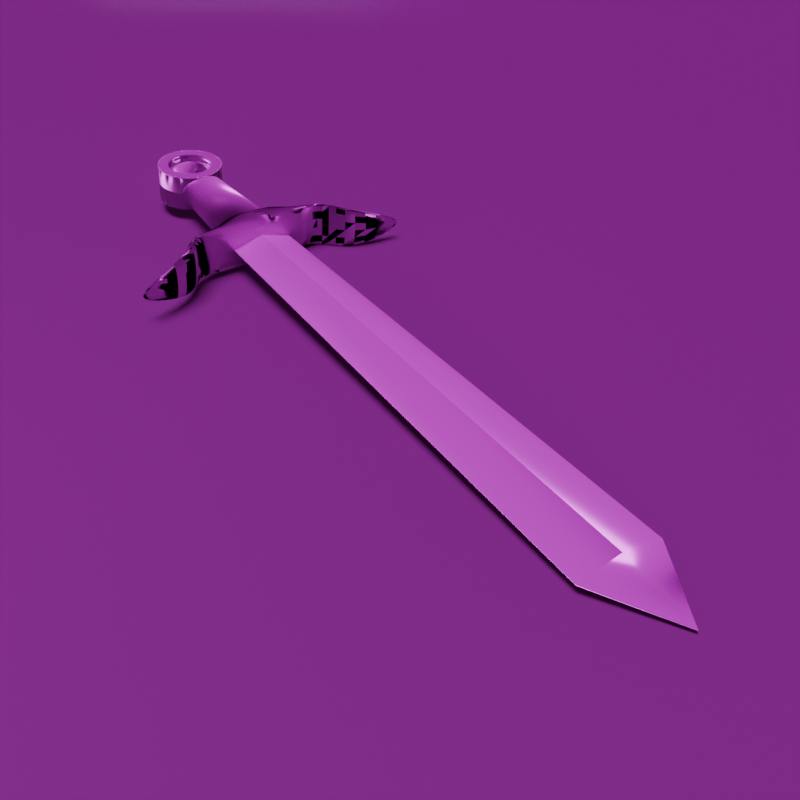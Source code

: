 # Source: Pedang.blend  (saved by Blender 4.2.66; exported with 4.5.12 LTS)
import bpy
from mathutils import Matrix  # noqa: F401  (used for matrix-valued properties, if any)

bpy.ops.wm.read_factory_settings(use_empty=True)
scene = bpy.context.scene
scene.name = 'Scene'

# ---- collections
col_collection = bpy.data.collections.new('Collection'); scene.collection.children.link(col_collection)

# ---- images (referenced by path relative to the original .blend; pixels are not part of the script)
import os
ASSET_DIR = os.environ.get("B2B_ASSET_DIR", "")  # directory of the original .blend (textures are referenced by path, not embedded)
HERE = os.path.dirname(os.path.abspath(__file__))  # packed textures are extracted next to this script under _unpacked/

def load_image(name, relpath, width, height, colorspace="sRGB"):
    """Load a texture the original file referenced (path relative to the .blend, or extracted next to this script)."""
    p = next((c for c in (os.path.join(HERE, relpath), os.path.join(ASSET_DIR, relpath)) if relpath and os.path.exists(c)), "")
    if p:
        img = bpy.data.images.load(p, check_existing=True)
        img.name = name
    else:  # same state as the original file: an image datablock whose file is absent (Cycles renders it pink)
        img = bpy.data.images.new(name, width, height)
        img.source = "FILE"
        img.filepath = "//" + (relpath or name)
    img.colorspace_settings.name = colorspace
    return img
img_gold_scuffed_basecolor_boosted_png = load_image('gold-scuffed_basecolor-boosted.png', 'Texture PBR/gold-scuffed-bl/gold-scuffed_basecolor-boosted.png', 1024, 1024, 'sRGB')
img_gold_scuffed_metallic_png = load_image('gold-scuffed_metallic.png', 'Texture PBR/gold-scuffed-bl/gold-scuffed_metallic.png', 1024, 1024, 'Non-Color')
img_gold_scuffed_roughness_png = load_image('gold-scuffed_roughness.png', 'Texture PBR/gold-scuffed-bl/gold-scuffed_roughness.png', 1024, 1024, 'Non-Color')
img_gold_scuffed_normal_png = load_image('gold-scuffed_normal.png', 'Texture PBR/gold-scuffed-bl/gold-scuffed_normal.png', 1024, 1024, 'Non-Color')
img_used_stainless_steel2_albedo_png = load_image('used-stainless-steel2_albedo.png', 'Texture PBR/used-stainless-steel2-bl/used-stainless-steel2-bl/used-stainless-steel2_albedo.png', 1024, 1024, 'sRGB')
img_used_stainless_steel2_metallic_png = load_image('used-stainless-steel2_metallic.png', 'Texture PBR/used-stainless-steel2-bl/used-stainless-steel2-bl/used-stainless-steel2_metallic.png', 1024, 1024, 'Non-Color')
img_used_stainless_steel2_roughness_png = load_image('used-stainless-steel2_roughness.png', 'Texture PBR/used-stainless-steel2-bl/used-stainless-steel2-bl/used-stainless-steel2_roughness.png', 1024, 1024, 'Non-Color')
img_used_stainless_steel2_normal_ogl_png = load_image('used-stainless-steel2_normal-ogl.png', 'Texture PBR/used-stainless-steel2-bl/used-stainless-steel2-bl/used-stainless-steel2_normal-ogl.png', 1024, 1024, 'Non-Color')
img_streaked_metal1_albedo_png_001 = load_image('streaked-metal1-albedo.png.001', 'Texture PBR/streaked-metal1-bl/streaked-metal1-bl/streaked-metal1-albedo.png', 1024, 1024, 'sRGB')
img_streaked_metal1_metalness_png = load_image('streaked-metal1-metalness.png', 'Texture PBR/streaked-metal1-bl/streaked-metal1-bl/streaked-metal1-metalness.png', 1024, 1024, 'Non-Color')
img_streaked_metal1_rough_png_001 = load_image('streaked-metal1-rough.png.001', 'Texture PBR/streaked-metal1-bl/streaked-metal1-bl/streaked-metal1-rough.png', 1024, 1024, 'Non-Color')
img_streaked_metal1_normal_ogl_png_001 = load_image('streaked-metal1-normal-ogl.png.001', 'Texture PBR/streaked-metal1-bl/streaked-metal1-bl/streaked-metal1-normal-ogl.png', 1024, 1024, 'Non-Color')
img_tiles_0082_color_1k_jpg_001 = load_image('tiles_0082_color_1k.jpg.001', 'Texture PBR/tiles/tiles_0082_color_1k.jpg', 1024, 1024, 'sRGB')
img_tiles_0082_normal_opengl_1k_png_001 = load_image('tiles_0082_normal_opengl_1k.png.001', 'Texture PBR/tiles/tiles_0082_normal_opengl_1k.png', 1024, 1024, 'Non-Color')
img_tiles_0082_ao_1k_jpg = load_image('tiles_0082_ao_1k.jpg', 'Texture PBR/tiles/tiles_0082_ao_1k.jpg', 1024, 1024, 'Non-Color')

# ---- materials (node trees are filled in below, after node groups)
mat_material_001 = bpy.data.materials.new('Material.001')
mat_material_002 = bpy.data.materials.new('Material.002')
mat_material = bpy.data.materials.new('Material')
mat_material_004 = bpy.data.materials.new('Material.004')
mat_material_004.displacement_method = 'BOTH'

# ---- material node trees
mat_material_001.use_nodes = True; mat_material_001.node_tree.nodes.clear()
_N = mat_material_001.node_tree.nodes; _L = mat_material_001.node_tree.links
n0 = _N.new('ShaderNodeBsdfPrincipled'); n0.name = 'Principled BSDF'; n0.location = (10, 300)
n1 = _N.new('ShaderNodeOutputMaterial'); n1.name = 'Material Output'; n1.location = (300, 300)
n2 = _N.new('ShaderNodeTexImage'); n2.name = 'Image Texture'; n2.location = (84, -40)
n2.label = 'Base Color'
n2.image = img_gold_scuffed_basecolor_boosted_png
n3 = _N.new('ShaderNodeTexImage'); n3.name = 'Image Texture.001'; n3.location = (84, -320)
n3.label = 'Metallic'
n3.image = img_gold_scuffed_metallic_png
n4 = _N.new('ShaderNodeTexImage'); n4.name = 'Image Texture.002'; n4.location = (84, -600)
n4.label = 'Roughness'
n4.image = img_gold_scuffed_roughness_png
n5 = _N.new('ShaderNodeTexImage'); n5.name = 'Image Texture.003'; n5.location = (84, -880)
n5.label = 'Normal'
n5.image = img_gold_scuffed_normal_png
n6 = _N.new('ShaderNodeNormalMap'); n6.name = 'Normal Map'; n6.location = (-240, -340)
n7 = _N.new('ShaderNodeMapping'); n7.name = 'Mapping'; n7.location = (229, -40)
n8 = _N.new('NodeReroute'); n8.name = 'Reroute'; n8.location = (34, -596)
n8.width = 16
n8.socket_idname = 'NodeSocketVector'
n9 = _N.new('ShaderNodeTexCoord'); n9.name = 'Texture Coordinate'; n9.location = (29, -40)
n10 = _N.new('NodeFrame'); n10.name = 'Frame'; n10.location = (-1269, 340)
n10.label = 'Mapping'
n10.width = 398
n11 = _N.new('NodeFrame'); n11.name = 'Frame.001'; n11.location = (-624, 540)
n11.label = 'Textures'
n11.width = 353
n2.parent = n11
n3.parent = n11
n4.parent = n11
n5.parent = n11
n7.parent = n10
n8.parent = n11
n9.parent = n10
_L.new(n0.outputs[0], n1.inputs[0])
_L.new(n2.outputs[0], n0.inputs[0])
_L.new(n3.outputs[0], n0.inputs[1])
_L.new(n4.outputs[0], n0.inputs[2])
_L.new(n5.outputs[0], n6.inputs[1])
_L.new(n6.outputs[0], n0.inputs[5])
_L.new(n8.outputs[0], n2.inputs[0])
_L.new(n8.outputs[0], n3.inputs[0])
_L.new(n8.outputs[0], n4.inputs[0])
_L.new(n8.outputs[0], n5.inputs[0])
_L.new(n7.outputs[0], n8.inputs[0])
_L.new(n9.outputs[2], n7.inputs[0])
n1.is_active_output = True
mat_material_002.use_nodes = True; mat_material_002.node_tree.nodes.clear()
_N = mat_material_002.node_tree.nodes; _L = mat_material_002.node_tree.links
n0 = _N.new('ShaderNodeBsdfPrincipled'); n0.name = 'Principled BSDF'; n0.location = (10, 300)
n1 = _N.new('ShaderNodeOutputMaterial'); n1.name = 'Material Output'; n1.location = (300, 300)
n2 = _N.new('ShaderNodeTexImage'); n2.name = 'Image Texture'; n2.location = (84, -40)
n2.label = 'Base Color'
n2.image = img_used_stainless_steel2_albedo_png
n3 = _N.new('ShaderNodeTexImage'); n3.name = 'Image Texture.001'; n3.location = (84, -320)
n3.label = 'Metallic'
n3.image = img_used_stainless_steel2_metallic_png
n4 = _N.new('ShaderNodeTexImage'); n4.name = 'Image Texture.002'; n4.location = (84, -600)
n4.label = 'Roughness'
n4.image = img_used_stainless_steel2_roughness_png
n5 = _N.new('ShaderNodeTexImage'); n5.name = 'Image Texture.003'; n5.location = (84, -880)
n5.label = 'Normal'
n5.image = img_used_stainless_steel2_normal_ogl_png
n6 = _N.new('ShaderNodeNormalMap'); n6.name = 'Normal Map'; n6.location = (-240, -340)
n7 = _N.new('ShaderNodeMapping'); n7.name = 'Mapping'; n7.location = (229, -40)
n8 = _N.new('NodeReroute'); n8.name = 'Reroute'; n8.location = (34, -596)
n8.width = 16
n8.socket_idname = 'NodeSocketVector'
n9 = _N.new('ShaderNodeTexCoord'); n9.name = 'Texture Coordinate'; n9.location = (29, -40)
n10 = _N.new('NodeFrame'); n10.name = 'Frame'; n10.location = (-1269, 340)
n10.label = 'Mapping'
n10.width = 398
n11 = _N.new('NodeFrame'); n11.name = 'Frame.001'; n11.location = (-624, 540)
n11.label = 'Textures'
n11.width = 353
n2.parent = n11
n3.parent = n11
n4.parent = n11
n5.parent = n11
n7.parent = n10
n8.parent = n11
n9.parent = n10
_L.new(n0.outputs[0], n1.inputs[0])
_L.new(n2.outputs[0], n0.inputs[0])
_L.new(n3.outputs[0], n0.inputs[1])
_L.new(n4.outputs[0], n0.inputs[2])
_L.new(n5.outputs[0], n6.inputs[1])
_L.new(n6.outputs[0], n0.inputs[5])
_L.new(n8.outputs[0], n2.inputs[0])
_L.new(n8.outputs[0], n3.inputs[0])
_L.new(n8.outputs[0], n4.inputs[0])
_L.new(n8.outputs[0], n5.inputs[0])
_L.new(n7.outputs[0], n8.inputs[0])
_L.new(n9.outputs[2], n7.inputs[0])
n1.is_active_output = True
mat_material.use_nodes = True; mat_material.node_tree.nodes.clear()
_N = mat_material.node_tree.nodes; _L = mat_material.node_tree.links
n0 = _N.new('ShaderNodeBsdfPrincipled'); n0.name = 'Principled BSDF'; n0.location = (815, 300)
n1 = _N.new('ShaderNodeOutputMaterial'); n1.name = 'Material Output'; n1.location = (1105, 300)
n2 = _N.new('ShaderNodeTexImage'); n2.name = 'Image Texture'; n2.location = (84, -40)
n2.label = 'Base Color'
n2.image = img_streaked_metal1_albedo_png_001
n3 = _N.new('ShaderNodeTexImage'); n3.name = 'Image Texture.001'; n3.location = (84, -320)
n3.label = 'Metallic'
n3.image = img_streaked_metal1_metalness_png
n4 = _N.new('ShaderNodeTexImage'); n4.name = 'Image Texture.002'; n4.location = (84, -600)
n4.label = 'Roughness'
n4.image = img_streaked_metal1_rough_png_001
n5 = _N.new('ShaderNodeTexImage'); n5.name = 'Image Texture.003'; n5.location = (84, -880)
n5.label = 'Normal'
n5.image = img_streaked_metal1_normal_ogl_png_001
n6 = _N.new('ShaderNodeNormalMap'); n6.name = 'Normal Map'; n6.location = (565, -340)
n7 = _N.new('ShaderNodeMapping'); n7.name = 'Mapping'; n7.location = (229, -40)
n8 = _N.new('NodeReroute'); n8.name = 'Reroute'; n8.location = (34, -596)
n8.width = 16
n8.socket_idname = 'NodeSocketVector'
n9 = _N.new('ShaderNodeTexCoord'); n9.name = 'Texture Coordinate'; n9.location = (29, -40)
n10 = _N.new('NodeFrame'); n10.name = 'Frame'; n10.location = (-464, 340)
n10.label = 'Mapping'
n10.width = 398
n11 = _N.new('NodeFrame'); n11.name = 'Frame.001'; n11.location = (180, 540)
n11.label = 'Textures'
n11.width = 353
n2.parent = n11
n3.parent = n11
n4.parent = n11
n5.parent = n11
n7.parent = n10
n8.parent = n11
n9.parent = n10
_L.new(n0.outputs[0], n1.inputs[0])
_L.new(n2.outputs[0], n0.inputs[0])
_L.new(n3.outputs[0], n0.inputs[1])
_L.new(n4.outputs[0], n0.inputs[2])
_L.new(n5.outputs[0], n6.inputs[1])
_L.new(n6.outputs[0], n0.inputs[5])
_L.new(n8.outputs[0], n2.inputs[0])
_L.new(n8.outputs[0], n3.inputs[0])
_L.new(n8.outputs[0], n4.inputs[0])
_L.new(n8.outputs[0], n5.inputs[0])
_L.new(n7.outputs[0], n8.inputs[0])
_L.new(n9.outputs[2], n7.inputs[0])
n1.is_active_output = True
mat_material_004.use_nodes = True; mat_material_004.node_tree.nodes.clear()
_N = mat_material_004.node_tree.nodes; _L = mat_material_004.node_tree.links
n0 = _N.new('ShaderNodeOutputMaterial'); n0.name = 'Material Output'; n0.location = (798, 307)
n1 = _N.new('ShaderNodeBsdfPrincipled'); n1.name = 'Principled BSDF.001'; n1.location = (455, 252)
n1.inputs[2].default_value = 1.0
n2 = _N.new('ShaderNodeTexImage'); n2.name = 'Image Texture'; n2.location = (84, -320)
n2.label = 'Base Color'
n2.image = img_tiles_0082_color_1k_jpg_001
n3 = _N.new('ShaderNodeTexImage'); n3.name = 'Image Texture.001'; n3.location = (84, -600)
n3.label = 'Normal'
n3.image = img_tiles_0082_normal_opengl_1k_png_001
n4 = _N.new('ShaderNodeNormalMap'); n4.name = 'Normal Map'; n4.location = (205, -108)
n4.inputs[0].default_value = 4.0
n5 = _N.new('ShaderNodeTexImage'); n5.name = 'Image Texture.002'; n5.location = (84, -40)
n5.label = 'Ambient Occlusion'
n5.image = img_tiles_0082_ao_1k_jpg
n6 = _N.new('ShaderNodeMapping'); n6.name = 'Mapping'; n6.location = (229, -40)
n7 = _N.new('NodeReroute'); n7.name = 'Reroute'; n7.location = (34, -483)
n7.width = 16
n7.socket_idname = 'NodeSocketVector'
n8 = _N.new('ShaderNodeTexCoord'); n8.name = 'Texture Coordinate'; n8.location = (29, -40)
n9 = _N.new('NodeFrame'); n9.name = 'Frame'; n9.location = (-824, 292)
n9.label = 'Mapping'
n9.width = 398
n10 = _N.new('NodeFrame'); n10.name = 'Frame.001'; n10.location = (-179, 492)
n10.label = 'Textures'
n10.width = 353
n2.parent = n10
n3.parent = n10
n5.parent = n10
n6.parent = n9
n7.parent = n10
n8.parent = n9
_L.new(n1.outputs[0], n0.inputs[0])
_L.new(n2.outputs[0], n1.inputs[0])
_L.new(n3.outputs[0], n4.inputs[1])
_L.new(n4.outputs[0], n1.inputs[5])
_L.new(n7.outputs[0], n5.inputs[0])
_L.new(n7.outputs[0], n2.inputs[0])
_L.new(n7.outputs[0], n3.inputs[0])
_L.new(n6.outputs[0], n7.inputs[0])
_L.new(n8.outputs[2], n6.inputs[0])
n0.is_active_output = True

# ---- world
world_world = bpy.data.worlds.new('World'); scene.world = world_world
world_world.use_nodes = True; world_world.node_tree.nodes.clear()
_N = world_world.node_tree.nodes; _L = world_world.node_tree.links
n0 = _N.new('ShaderNodeOutputWorld'); n0.name = 'World Output'; n0.location = (300, 300)
n1 = _N.new('ShaderNodeBackground'); n1.name = 'Background'; n1.location = (10, 300)
n1.inputs[0].default_value = (0.05088, 0.05088, 0.05088, 1.0)
_L.new(n1.outputs[0], n0.inputs[0])
n0.is_active_output = True
world_world.color = (0.05088, 0.05088, 0.05088)
world_world.sun_shadow_jitter_overblur = 0.0

# ---- cameras
cam_camera = bpy.data.cameras.new('Camera')
cam_camera.clip_end = 100.0
cam_camera.ortho_scale = 7.314

# ---- lights
light_sun = bpy.data.lights.new('Sun', 'SUN')
light_sun.color = (0.9283, 0.9571, 1.0)
light_sun.angle = 0.5694
light_sun.energy = 3.0
light_area = bpy.data.lights.new('Area', 'AREA')
light_area.energy = 50.0
light_area.shape = 'ELLIPSE'
light_area.size = 4.71
light_area.size_y = 5.138
light_area_001 = bpy.data.lights.new('Area.001', 'AREA')
light_area_001.energy = 30.0
light_area_001.shape = 'ELLIPSE'
light_area_001.size = 4.71
light_area_001.size_y = 5.138

# ---- meshes
me_cylinder = bpy.data.meshes.new('Cylinder')
me_cylinder.from_pydata([(0.0, 0.6617, -1.0), (0.1291, 0.649, -1.0), (0.2532, 0.6113, -1.0), (0.3676, 0.5502, -1.0), (0.4679, 0.4679, -1.0), (0.5502, 0.3676, -1.0), (0.6113, 0.2532, -1.0), (0.649, 0.1291, -1.0), (0.6617, 0.0, -1.0), (0.649, -0.1291, -1.0), (0.6113, -0.2532, -1.0), (0.5502, -0.3676, -1.0), (0.4679, -0.4679, -1.0), (0.3676, -0.5502, -1.0), (0.2532, -0.6113, -1.0), (0.1291, -0.649, -1.0), (0.0, -0.6617, -1.0), (-0.1291, -0.649, -1.0), (-0.2532, -0.6113, -1.0), (-0.3676, -0.5502, -1.0), (-0.4679, -0.4679, -1.0), (-0.5502, -0.3676, -1.0), (-0.6113, -0.2532, -1.0), (-0.649, -0.1291, -1.0), (-0.6617, 0.0, -1.0), (-0.649, 0.1291, -1.0), (-0.6113, 0.2532, -1.0), (-0.5502, 0.3676, -1.0), (-0.4679, 0.4679, -1.0), (-0.3676, 0.5502, -1.0), (-0.2532, 0.6113, -1.0), (-0.1291, 0.649, -1.0), (0.0, 1.0, 0.0), (0.1951, 0.9808, 0.0), (0.3827, 0.9239, 0.0), (0.5556, 0.8315, 0.0), (0.7071, 0.7071, 0.0), (0.8315, 0.5556, 0.0), (0.9239, 0.3827, 0.0), (0.9808, 0.1951, 0.0), (1.0, 0.0, 0.0), (0.9808, -0.1951, 0.0), (0.9239, -0.3827, 0.0), (0.8315, -0.5556, 0.0), (0.7071, -0.7071, 0.0), (0.5556, -0.8315, 0.0), (0.3827, -0.9239, 0.0), (0.1951, -0.9808, 0.0), (0.0, -1.0, 0.0), (-0.1951, -0.9808, 0.0), (-0.3827, -0.9239, 0.0), (-0.5556, -0.8315, 0.0), (-0.7071, -0.7071, 0.0), (-0.8315, -0.5556, 0.0), (-0.9239, -0.3827, 0.0), (-0.9808, -0.1951, 0.0), (-1.0, 0.0, 0.0), (-0.9808, 0.1951, 0.0), (-0.9239, 0.3827, 0.0), (-0.8315, 0.5556, 0.0), (-0.7071, 0.7071, 0.0), (-0.5556, 0.8315, 0.0), (-0.3827, 0.9239, 0.0), (-0.1951, 0.9808, 0.0), (0.0, 1.0, -1.0), (0.1951, 0.9808, -1.0), (0.3827, 0.9239, -1.0), (0.5556, 0.8315, -1.0), (0.7071, 0.7071, -1.0), (0.8315, 0.5556, -1.0), (0.9239, 0.3827, -1.0), (0.9808, 0.1951, -1.0), (1.0, 0.0, -1.0), (0.9808, -0.1951, -1.0), (0.9239, -0.3827, -1.0), (0.8315, -0.5556, -1.0), (0.7071, -0.7071, -1.0), (0.5556, -0.8315, -1.0), (0.3827, -0.9239, -1.0), (0.1951, -0.9808, -1.0), (0.0, -1.0, -1.0), (-0.1951, -0.9808, -1.0), (-0.3827, -0.9239, -1.0), (-0.5556, -0.8315, -1.0), (-0.7071, -0.7071, -1.0), (-0.8315, -0.5556, -1.0), (-0.9239, -0.3827, -1.0), (-0.9808, -0.1951, -1.0), (-1.0, 0.0, -1.0), (-0.9808, 0.1951, -1.0), (-0.9239, 0.3827, -1.0), (-0.8315, 0.5556, -1.0), (-0.7071, 0.7071, -1.0), (-0.5556, 0.8315, -1.0), (-0.3827, 0.9239, -1.0), (-0.1951, 0.9808, -1.0), (-6.504e-09, 0.5427, -0.5742), (0.1059, 0.5323, -0.5742), (0.2077, 0.5014, -0.5742), (0.3015, 0.4512, -0.5742), (0.3837, 0.3837, -0.5742), (0.4512, 0.3015, -0.5742), (0.5014, 0.2077, -0.5742), (0.5323, 0.1059, -0.5742), (0.5427, 0.0, -0.5742), (0.5323, -0.1059, -0.5742), (0.5014, -0.2077, -0.5742), (0.4512, -0.3015, -0.5742), (0.3837, -0.3837, -0.5742), (0.3015, -0.4512, -0.5742), (0.2077, -0.5014, -0.5742), (0.1059, -0.5323, -0.5742), (-6.504e-09, -0.5427, -0.5742), (-0.1059, -0.5323, -0.5742), (-0.2077, -0.5014, -0.5742), (-0.3015, -0.4512, -0.5742), (-0.3837, -0.3837, -0.5742), (-0.4512, -0.3015, -0.5742), (-0.5014, -0.2077, -0.5742), (-0.5323, -0.1059, -0.5742), (-0.5427, 0.0, -0.5742), (-0.5323, 0.1059, -0.5742), (-0.5014, 0.2077, -0.5742), (-0.4512, 0.3015, -0.5742), (-0.3837, 0.3837, -0.5742), (-0.3015, 0.4512, -0.5742), (-0.2077, 0.5014, -0.5742), (-0.1059, 0.5323, -0.5742), (-6.504e-09, 0.6617, -0.5742), (0.1291, 0.649, -0.5742), (0.2532, 0.6113, -0.5742), (0.3676, 0.5502, -0.5742), (0.4679, 0.4679, -0.5742), (0.5502, 0.3676, -0.5742), (0.6113, 0.2532, -0.5742), (0.649, 0.1291, -0.5742), (0.6617, 0.0, -0.5742), (0.649, -0.1291, -0.5742), (0.6113, -0.2532, -0.5742), (0.5502, -0.3676, -0.5742), (0.4679, -0.4679, -0.5742), (0.3676, -0.5502, -0.5742), (0.2532, -0.6113, -0.5742), (0.1291, -0.649, -0.5742), (-6.504e-09, -0.6617, -0.5742), (-0.1291, -0.649, -0.5742), (-0.2532, -0.6113, -0.5742), (-0.3676, -0.5502, -0.5742), (-0.4679, -0.4679, -0.5742), (-0.5502, -0.3676, -0.5742), (-0.6113, -0.2532, -0.5742), (-0.649, -0.1291, -0.5742), (-0.6617, 0.0, -0.5742), (-0.649, 0.1291, -0.5742), (-0.6113, 0.2532, -0.5742), (-0.5502, 0.3676, -0.5742), (-0.4679, 0.4679, -0.5742), (-0.3676, 0.5502, -0.5742), (-0.2532, 0.6113, -0.5742), (-0.1291, 0.649, -0.5742), (1.527e-07, -0.002412, -0.9959), (-6.416e-09, 0.5502, -0.529), (1.031e-07, 0.1483, -0.973), (5.844e-08, 0.2918, -0.9067), (2.328e-08, 0.414, -0.8034), (9.313e-10, 0.5031, -0.6732), (0.1073, 0.5396, -0.529), (-0.000471, -0.002366, -0.9959), (0.09814, 0.4934, -0.6732), (0.08077, 0.4061, -0.8034), (0.05692, 0.2862, -0.9067), (0.02893, 0.1454, -0.973), (0.2105, 0.5083, -0.529), (-0.000923, -0.002229, -0.9959), (0.1925, 0.4648, -0.6732), (0.1584, 0.3825, -0.8034), (0.1117, 0.2696, -0.9067), (0.05675, 0.137, -0.973), (0.3057, 0.4574, -0.529), (-0.00134, -0.002006, -0.9959), (0.2795, 0.4183, -0.6732), (0.23, 0.3443, -0.8034), (0.1621, 0.2426, -0.9067), (0.08238, 0.1233, -0.973), (0.389, 0.389, -0.529), (-0.001706, -0.001706, -0.9959), (0.3557, 0.3557, -0.6732), (0.2928, 0.2928, -0.8034), (0.2063, 0.2063, -0.9067), (0.1049, 0.1049, -0.973), (0.4574, 0.3057, -0.529), (-0.002006, -0.00134, -0.9959), (0.4183, 0.2795, -0.6732), (0.3443, 0.23, -0.8034), (0.2426, 0.1621, -0.9067), (0.1233, 0.08238, -0.973), (0.5083, 0.2105, -0.529), (-0.002229, -0.000923, -0.9959), (0.4648, 0.1925, -0.6732), (0.3825, 0.1584, -0.8034), (0.2696, 0.1117, -0.9067), (0.137, 0.05675, -0.973), (0.5396, 0.1073, -0.529), (-0.002366, -0.0004709, -0.9959), (0.4934, 0.09814, -0.6732), (0.4061, 0.08077, -0.8034), (0.2862, 0.05692, -0.9067), (0.1454, 0.02893, -0.973), (0.5502, 1.718e-10, -0.529), (-0.002412, 3.725e-09, -0.9959), (0.5031, -2.328e-10, -0.6732), (0.414, 0.0, -0.8034), (0.2918, 6.985e-10, -0.9067), (0.1483, 2.095e-09, -0.973), (0.5396, -0.1073, -0.529), (-0.002366, 0.0004709, -0.9959), (0.4934, -0.09814, -0.6732), (0.4061, -0.08077, -0.8034), (0.2862, -0.05692, -0.9067), (0.1454, -0.02893, -0.973), (0.5083, -0.2105, -0.529), (-0.002229, 0.000923, -0.9959), (0.4648, -0.1925, -0.6732), (0.3825, -0.1584, -0.8034), (0.2696, -0.1117, -0.9067), (0.137, -0.05675, -0.973), (0.4574, -0.3057, -0.529), (-0.002006, 0.00134, -0.9959), (0.4183, -0.2795, -0.6732), (0.3443, -0.23, -0.8034), (0.2426, -0.1621, -0.9067), (0.1233, -0.08238, -0.973), (0.389, -0.389, -0.529), (-0.001706, 0.001706, -0.9959), (0.3557, -0.3557, -0.6732), (0.2928, -0.2928, -0.8034), (0.2063, -0.2063, -0.9067), (0.1049, -0.1049, -0.973), (0.3057, -0.4574, -0.529), (-0.00134, 0.002006, -0.9959), (0.2795, -0.4183, -0.6732), (0.23, -0.3443, -0.8034), (0.1621, -0.2426, -0.9067), (0.08238, -0.1233, -0.973), (0.2105, -0.5083, -0.529), (-0.000923, 0.002229, -0.9959), (0.1925, -0.4648, -0.6732), (0.1584, -0.3825, -0.8034), (0.1117, -0.2696, -0.9067), (0.05675, -0.137, -0.973), (0.1073, -0.5396, -0.529), (-0.000471, 0.002366, -0.9959), (0.09814, -0.4934, -0.6732), (0.08077, -0.4061, -0.8034), (0.05692, -0.2862, -0.9067), (0.02893, -0.1454, -0.973), (-6.416e-09, -0.5502, -0.529), (1.527e-07, 0.002412, -0.9959), (9.313e-10, -0.5031, -0.6732), (2.328e-08, -0.414, -0.8034), (5.844e-08, -0.2918, -0.9067), (1.031e-07, -0.1483, -0.973), (-0.1073, -0.5396, -0.529), (0.0004709, 0.002366, -0.9959), (-0.09814, -0.4934, -0.6732), (-0.08077, -0.4061, -0.8034), (-0.05692, -0.2862, -0.9067), (-0.02893, -0.1454, -0.973), (-0.2105, -0.5083, -0.529), (0.000923, 0.002229, -0.9959), (-0.1925, -0.4648, -0.6732), (-0.1584, -0.3825, -0.8034), (-0.1117, -0.2696, -0.9067), (-0.05675, -0.137, -0.973), (-0.3057, -0.4574, -0.529), (0.00134, 0.002006, -0.9959), (-0.2795, -0.4183, -0.6732), (-0.23, -0.3443, -0.8034), (-0.1621, -0.2426, -0.9067), (-0.08238, -0.1233, -0.973), (-0.389, -0.389, -0.529), (0.001706, 0.001706, -0.9959), (-0.3557, -0.3557, -0.6732), (-0.2928, -0.2928, -0.8034), (-0.2063, -0.2063, -0.9067), (-0.1049, -0.1049, -0.973), (-0.4574, -0.3057, -0.529), (0.002006, 0.00134, -0.9959), (-0.4183, -0.2795, -0.6732), (-0.3443, -0.23, -0.8034), (-0.2426, -0.1621, -0.9067), (-0.1233, -0.08238, -0.973), (-0.5083, -0.2105, -0.529), (0.002229, 0.000923, -0.9959), (-0.4648, -0.1925, -0.6732), (-0.3825, -0.1584, -0.8034), (-0.2696, -0.1117, -0.9067), (-0.137, -0.05675, -0.973), (-0.5396, -0.1073, -0.529), (0.002366, 0.0004709, -0.9959), (-0.4934, -0.09814, -0.6732), (-0.4061, -0.08077, -0.8034), (-0.2862, -0.05692, -0.9067), (-0.1454, -0.02893, -0.973), (-0.5502, 1.718e-10, -0.529), (0.002412, -3.725e-09, -0.9959), (-0.5031, -4.657e-10, -0.6732), (-0.414, -1.397e-09, -0.8034), (-0.2918, -1.863e-09, -0.9067), (-0.1483, -3.26e-09, -0.973), (-0.5396, 0.1073, -0.529), (0.002366, -0.0004709, -0.9959), (-0.4934, 0.09814, -0.6732), (-0.4061, 0.08077, -0.8034), (-0.2862, 0.05692, -0.9067), (-0.1454, 0.02893, -0.973), (-0.5083, 0.2105, -0.529), (0.002229, -0.000923, -0.9959), (-0.4648, 0.1925, -0.6732), (-0.3825, 0.1584, -0.8034), (-0.2696, 0.1117, -0.9067), (-0.137, 0.05675, -0.973), (-0.4574, 0.3057, -0.529), (0.002006, -0.00134, -0.9959), (-0.4183, 0.2795, -0.6732), (-0.3443, 0.23, -0.8034), (-0.2426, 0.1621, -0.9067), (-0.1233, 0.08238, -0.973), (-0.389, 0.389, -0.529), (0.001706, -0.001706, -0.9959), (-0.3557, 0.3557, -0.6732), (-0.2928, 0.2928, -0.8034), (-0.2063, 0.2063, -0.9067), (-0.1049, 0.1049, -0.973), (-0.3057, 0.4574, -0.529), (0.00134, -0.002006, -0.9959), (-0.2795, 0.4183, -0.6732), (-0.23, 0.3443, -0.8034), (-0.1621, 0.2426, -0.9067), (-0.08238, 0.1233, -0.973), (-0.2105, 0.5083, -0.529), (0.000923, -0.002229, -0.9959), (-0.1925, 0.4648, -0.6732), (-0.1584, 0.3825, -0.8034), (-0.1117, 0.2696, -0.9067), (-0.05675, 0.137, -0.973), (-0.1073, 0.5396, -0.529), (0.0004709, -0.002366, -0.9959), (-0.09814, 0.4934, -0.6732), (-0.08077, 0.4061, -0.8034), (-0.05692, 0.2862, -0.9067), (-0.02893, 0.1454, -0.973), (0.5502, -0.3676, -0.5742), (0.6113, -0.2532, -0.5742), (-0.649, 0.1291, -0.5742), (-0.6617, 0.0, -0.5742), (0.4679, -0.4679, -0.5742), (-0.6113, 0.2532, -0.5742), (0.3676, -0.5502, -0.5742), (-0.5502, 0.3676, -0.5742), (0.2532, -0.6113, -0.5742), (0.1291, 0.649, -0.5742), (-6.504e-09, 0.6617, -0.5742), (-0.4679, 0.4679, -0.5742), (0.1291, -0.649, -0.5742), (0.2532, 0.6113, -0.5742), (-0.3676, 0.5502, -0.5742), (-6.504e-09, -0.6617, -0.5742), (0.3676, 0.5502, -0.5742), (-0.2532, 0.6113, -0.5742), (-0.1291, -0.649, -0.5742), (0.4679, 0.4679, -0.5742), (-0.1291, 0.649, -0.5742), (-0.2532, -0.6113, -0.5742), (0.5502, 0.3676, -0.5742), (-0.3676, -0.5502, -0.5742), (0.6113, 0.2532, -0.5742), (-0.4679, -0.4679, -0.5742), (0.649, 0.1291, -0.5742), (-0.5502, -0.3676, -0.5742), (0.6617, 0.0, -0.5742), (-0.6113, -0.2532, -0.5742), (0.649, -0.1291, -0.5742), (-0.649, -0.1291, -0.5742), (0.1059, 0.5323, -0.5742), (-6.504e-09, 0.5427, -0.5742), (0.2077, 0.5014, -0.5742), (0.3015, 0.4512, -0.5742), (0.3837, 0.3837, -0.5742), (0.4512, 0.3015, -0.5742), (0.5014, 0.2077, -0.5742), (0.5323, 0.1059, -0.5742), (0.5427, 0.0, -0.5742), (0.5323, -0.1059, -0.5742), (0.5014, -0.2077, -0.5742), (0.4512, -0.3015, -0.5742), (0.3837, -0.3837, -0.5742), (0.3015, -0.4512, -0.5742), (0.2077, -0.5014, -0.5742), (0.1059, -0.5323, -0.5742), (-6.504e-09, -0.5427, -0.5742), (-0.1059, -0.5323, -0.5742), (-0.2077, -0.5014, -0.5742), (-0.3015, -0.4512, -0.5742), (-0.3837, -0.3837, -0.5742), (-0.4512, -0.3015, -0.5742), (-0.5014, -0.2077, -0.5742), (-0.5323, -0.1059, -0.5742), (-0.5427, 0.0, -0.5742), (-0.5323, 0.1059, -0.5742), (-0.5014, 0.2077, -0.5742), (-0.4512, 0.3015, -0.5742), (-0.3837, 0.3837, -0.5742), (-0.3015, 0.4512, -0.5742), (-0.2077, 0.5014, -0.5742), (-0.1059, 0.5323, -0.5742), (0.1951, 0.9808, -1.0), (0.3827, 0.9239, -1.0), (0.5556, 0.8315, -1.0), (0.7071, 0.7071, -1.0), (0.8315, 0.5556, -1.0), (0.9239, 0.3827, -1.0), (0.9808, 0.1951, -1.0), (1.0, 0.0, -1.0), (0.9808, -0.1951, -1.0), (0.9239, -0.3827, -1.0), (0.8315, -0.5556, -1.0), (0.7071, -0.7071, -1.0), (0.5556, -0.8315, -1.0), (0.3827, -0.9239, -1.0), (0.1951, -0.9808, -1.0), (0.0, -1.0, -1.0), (-0.1951, -0.9808, -1.0), (-0.3827, -0.9239, -1.0), (-0.5556, -0.8315, -1.0), (-0.7071, -0.7071, -1.0), (-0.8315, -0.5556, -1.0), (-0.9239, -0.3827, -1.0), (-0.9808, -0.1951, -1.0), (-1.0, 0.0, -1.0), (-0.9808, 0.1951, -1.0), (-0.9239, 0.3827, -1.0), (-0.8315, 0.5556, -1.0), (-0.7071, 0.7071, -1.0), (-0.5556, 0.8315, -1.0), (-0.3827, 0.9239, -1.0), (-0.1951, 0.9808, -1.0), (0.0, 1.0, -1.0)], [], [(353, 352, 139, 138), (446, 63, 32, 447), (445, 62, 63, 446), (444, 61, 62, 445), (443, 60, 61, 444), (442, 59, 60, 443), (441, 58, 59, 442), (440, 57, 58, 441), (439, 56, 57, 440), (438, 55, 56, 439), (437, 54, 55, 438), (436, 53, 54, 437), (435, 52, 53, 436), (434, 51, 52, 435), (433, 50, 51, 434), (432, 49, 50, 433), (431, 48, 49, 432), (430, 47, 48, 431), (429, 46, 47, 430), (428, 45, 46, 429), (427, 44, 45, 428), (426, 43, 44, 427), (425, 42, 43, 426), (424, 41, 42, 425), (423, 40, 41, 424), (422, 39, 40, 423), (421, 38, 39, 422), (420, 37, 38, 421), (419, 36, 37, 420), (418, 35, 36, 419), (417, 34, 35, 418), (416, 33, 34, 417), (447, 32, 33, 416), (1, 0, 64, 65), (2, 1, 65, 66), (3, 2, 66, 67), (4, 3, 67, 68), (5, 4, 68, 69), (6, 5, 69, 70), (7, 6, 70, 71), (8, 7, 71, 72), (9, 8, 72, 73), (10, 9, 73, 74), (11, 10, 74, 75), (12, 11, 75, 76), (13, 12, 76, 77), (14, 13, 77, 78), (15, 14, 78, 79), (16, 15, 79, 80), (17, 16, 80, 81), (18, 17, 81, 82), (19, 18, 82, 83), (20, 19, 83, 84), (21, 20, 84, 85), (22, 21, 85, 86), (23, 22, 86, 87), (24, 23, 87, 88), (25, 24, 88, 89), (26, 25, 89, 90), (27, 26, 90, 91), (28, 27, 91, 92), (29, 28, 92, 93), (30, 29, 93, 94), (31, 30, 94, 95), (0, 31, 95, 64), (112, 113, 262, 256), (355, 354, 153, 152), (352, 356, 140, 139), (354, 357, 154, 153), (356, 358, 141, 140), (357, 359, 155, 154), (358, 360, 142, 141), (362, 361, 129, 128), (359, 363, 156, 155), (360, 364, 143, 142), (361, 365, 130, 129), (363, 366, 157, 156), (364, 367, 144, 143), (365, 368, 131, 130), (366, 369, 158, 157), (367, 370, 145, 144), (368, 371, 132, 131), (369, 372, 159, 158), (370, 373, 146, 145), (371, 374, 133, 132), (372, 362, 128, 159), (373, 375, 147, 146), (374, 376, 134, 133), (375, 377, 148, 147), (376, 378, 135, 134), (377, 379, 149, 148), (378, 380, 136, 135), (379, 381, 150, 149), (380, 382, 137, 136), (381, 383, 151, 150), (382, 353, 138, 137), (383, 355, 152, 151), (384, 385, 128, 129), (386, 384, 129, 130), (387, 386, 130, 131), (388, 387, 131, 132), (389, 388, 132, 133), (390, 389, 133, 134), (391, 390, 134, 135), (392, 391, 135, 136), (393, 392, 136, 137), (394, 393, 137, 138), (395, 394, 138, 139), (396, 395, 139, 140), (397, 396, 140, 141), (398, 397, 141, 142), (399, 398, 142, 143), (400, 399, 143, 144), (401, 400, 144, 145), (402, 401, 145, 146), (403, 402, 146, 147), (404, 403, 147, 148), (405, 404, 148, 149), (406, 405, 149, 150), (407, 406, 150, 151), (408, 407, 151, 152), (409, 408, 152, 153), (410, 409, 153, 154), (411, 410, 154, 155), (412, 411, 155, 156), (413, 412, 156, 157), (414, 413, 157, 158), (415, 414, 158, 159), (385, 415, 159, 128), (127, 96, 161, 346), (99, 100, 184, 178), (126, 127, 346, 340), (113, 114, 268, 262), (100, 101, 190, 184), (114, 115, 274, 268), (101, 102, 196, 190), (97, 98, 172, 166), (115, 116, 280, 274), (102, 103, 202, 196), (116, 117, 286, 280), (103, 104, 208, 202), (117, 118, 292, 286), (104, 105, 214, 208), (118, 119, 298, 292), (105, 106, 220, 214), (119, 120, 304, 298), (106, 107, 226, 220), (120, 121, 310, 304), (107, 108, 232, 226), (121, 122, 316, 310), (108, 109, 238, 232), (122, 123, 322, 316), (109, 110, 244, 238), (123, 124, 328, 322), (110, 111, 250, 244), (160, 167, 173, 179, 185, 191, 197, 203, 209, 215, 221, 227, 233, 239, 245, 251, 257, 263, 269, 275, 281, 287, 293, 299, 305, 311, 317, 323, 329, 335, 341, 347), (124, 125, 334, 328), (111, 112, 256, 250), (98, 99, 178, 172), (125, 126, 340, 334), (161, 166, 168, 165), (165, 168, 169, 164), (164, 169, 170, 163), (163, 170, 171, 162), (162, 171, 167, 160), (166, 172, 174, 168), (168, 174, 175, 169), (169, 175, 176, 170), (170, 176, 177, 171), (171, 177, 173, 167), (172, 178, 180, 174), (174, 180, 181, 175), (175, 181, 182, 176), (176, 182, 183, 177), (177, 183, 179, 173), (178, 184, 186, 180), (180, 186, 187, 181), (181, 187, 188, 182), (182, 188, 189, 183), (183, 189, 185, 179), (184, 190, 192, 186), (186, 192, 193, 187), (187, 193, 194, 188), (188, 194, 195, 189), (189, 195, 191, 185), (190, 196, 198, 192), (192, 198, 199, 193), (193, 199, 200, 194), (194, 200, 201, 195), (195, 201, 197, 191), (196, 202, 204, 198), (198, 204, 205, 199), (199, 205, 206, 200), (200, 206, 207, 201), (201, 207, 203, 197), (202, 208, 210, 204), (204, 210, 211, 205), (205, 211, 212, 206), (206, 212, 213, 207), (207, 213, 209, 203), (208, 214, 216, 210), (210, 216, 217, 211), (211, 217, 218, 212), (212, 218, 219, 213), (213, 219, 215, 209), (214, 220, 222, 216), (216, 222, 223, 217), (217, 223, 224, 218), (218, 224, 225, 219), (219, 225, 221, 215), (220, 226, 228, 222), (222, 228, 229, 223), (223, 229, 230, 224), (224, 230, 231, 225), (225, 231, 227, 221), (226, 232, 234, 228), (228, 234, 235, 229), (229, 235, 236, 230), (230, 236, 237, 231), (231, 237, 233, 227), (232, 238, 240, 234), (234, 240, 241, 235), (235, 241, 242, 236), (236, 242, 243, 237), (237, 243, 239, 233), (238, 244, 246, 240), (240, 246, 247, 241), (241, 247, 248, 242), (242, 248, 249, 243), (243, 249, 245, 239), (244, 250, 252, 246), (246, 252, 253, 247), (247, 253, 254, 248), (248, 254, 255, 249), (249, 255, 251, 245), (250, 256, 258, 252), (252, 258, 259, 253), (253, 259, 260, 254), (254, 260, 261, 255), (255, 261, 257, 251), (256, 262, 264, 258), (258, 264, 265, 259), (259, 265, 266, 260), (260, 266, 267, 261), (261, 267, 263, 257), (262, 268, 270, 264), (264, 270, 271, 265), (265, 271, 272, 266), (266, 272, 273, 267), (267, 273, 269, 263), (268, 274, 276, 270), (270, 276, 277, 271), (271, 277, 278, 272), (272, 278, 279, 273), (273, 279, 275, 269), (274, 280, 282, 276), (276, 282, 283, 277), (277, 283, 284, 278), (278, 284, 285, 279), (279, 285, 281, 275), (280, 286, 288, 282), (282, 288, 289, 283), (283, 289, 290, 284), (284, 290, 291, 285), (285, 291, 287, 281), (286, 292, 294, 288), (288, 294, 295, 289), (289, 295, 296, 290), (290, 296, 297, 291), (291, 297, 293, 287), (292, 298, 300, 294), (294, 300, 301, 295), (295, 301, 302, 296), (296, 302, 303, 297), (297, 303, 299, 293), (298, 304, 306, 300), (300, 306, 307, 301), (301, 307, 308, 302), (302, 308, 309, 303), (303, 309, 305, 299), (304, 310, 312, 306), (306, 312, 313, 307), (307, 313, 314, 308), (308, 314, 315, 309), (309, 315, 311, 305), (310, 316, 318, 312), (312, 318, 319, 313), (313, 319, 320, 314), (314, 320, 321, 315), (315, 321, 317, 311), (316, 322, 324, 318), (318, 324, 325, 319), (319, 325, 326, 320), (320, 326, 327, 321), (321, 327, 323, 317), (322, 328, 330, 324), (324, 330, 331, 325), (325, 331, 332, 326), (326, 332, 333, 327), (327, 333, 329, 323), (328, 334, 336, 330), (330, 336, 337, 331), (331, 337, 338, 332), (332, 338, 339, 333), (333, 339, 335, 329), (334, 340, 342, 336), (336, 342, 343, 337), (337, 343, 344, 338), (338, 344, 345, 339), (339, 345, 341, 335), (340, 346, 348, 342), (342, 348, 349, 343), (343, 349, 350, 344), (344, 350, 351, 345), (345, 351, 347, 341), (346, 161, 165, 348), (348, 165, 164, 349), (349, 164, 163, 350), (350, 163, 162, 351), (351, 162, 160, 347), (96, 97, 166, 161), (23, 24, 355, 383), (9, 10, 353, 382), (22, 23, 383, 381), (8, 9, 382, 380), (21, 22, 381, 379), (7, 8, 380, 378), (20, 21, 379, 377), (6, 7, 378, 376), (19, 20, 377, 375), (5, 6, 376, 374), (18, 19, 375, 373), (31, 0, 362, 372), (4, 5, 374, 371), (17, 18, 373, 370), (30, 31, 372, 369), (3, 4, 371, 368), (16, 17, 370, 367), (29, 30, 369, 366), (2, 3, 368, 365), (15, 16, 367, 364), (28, 29, 366, 363), (1, 2, 365, 361), (14, 15, 364, 360), (27, 28, 363, 359), (0, 1, 361, 362), (13, 14, 360, 358), (26, 27, 359, 357), (12, 13, 358, 356), (25, 26, 357, 354), (11, 12, 356, 352), (24, 25, 354, 355), (10, 11, 352, 353), (96, 127, 415, 385), (127, 126, 414, 415), (126, 125, 413, 414), (125, 124, 412, 413), (124, 123, 411, 412), (123, 122, 410, 411), (122, 121, 409, 410), (121, 120, 408, 409), (120, 119, 407, 408), (119, 118, 406, 407), (118, 117, 405, 406), (117, 116, 404, 405), (116, 115, 403, 404), (115, 114, 402, 403), (114, 113, 401, 402), (113, 112, 400, 401), (112, 111, 399, 400), (111, 110, 398, 399), (110, 109, 397, 398), (109, 108, 396, 397), (108, 107, 395, 396), (107, 106, 394, 395), (106, 105, 393, 394), (105, 104, 392, 393), (104, 103, 391, 392), (103, 102, 390, 391), (102, 101, 389, 390), (101, 100, 388, 389), (100, 99, 387, 388), (99, 98, 386, 387), (98, 97, 384, 386), (97, 96, 385, 384), (64, 447, 416, 65), (65, 416, 417, 66), (66, 417, 418, 67), (67, 418, 419, 68), (68, 419, 420, 69), (69, 420, 421, 70), (70, 421, 422, 71), (71, 422, 423, 72), (72, 423, 424, 73), (73, 424, 425, 74), (74, 425, 426, 75), (75, 426, 427, 76), (76, 427, 428, 77), (77, 428, 429, 78), (78, 429, 430, 79), (79, 430, 431, 80), (80, 431, 432, 81), (81, 432, 433, 82), (82, 433, 434, 83), (83, 434, 435, 84), (84, 435, 436, 85), (85, 436, 437, 86), (86, 437, 438, 87), (87, 438, 439, 88), (88, 439, 440, 89), (89, 440, 441, 90), (90, 441, 442, 91), (91, 442, 443, 92), (92, 443, 444, 93), (93, 444, 445, 94), (94, 445, 446, 95), (95, 446, 447, 64)])
me_cylinder.polygons.foreach_set('use_smooth', [True] * 417)
_uv = me_cylinder.uv_layers.new(name='UVMap')
_uv.uv.foreach_set('vector', [0.8967, 0.1892, 0.882, 0.1618, 0.882, 0.1618, 0.8967, 0.1892, 0.03125, 0.5, 0.03125, 0.75, 0.0, 0.75, 0.0, 0.5, 0.0625, 0.5, 0.0625, 0.75, 0.03125, 0.75, 0.03125, 0.5, 0.09375, 0.5, 0.09375, 0.75, 0.0625, 0.75, 0.0625, 0.5, 0.125, 0.5, 0.125, 0.75, 0.09375, 0.75, 0.09375, 0.5, 0.1562, 0.5, 0.1562, 0.75, 0.125, 0.75, 0.125, 0.5, 0.1875, 0.5, 0.1875, 0.75, 0.1562, 0.75, 0.1562, 0.5, 0.2188, 0.5, 0.2188, 0.75, 0.1875, 0.75, 0.1875, 0.5, 0.25, 0.5, 0.25, 0.75, 0.2188, 0.75, 0.2188, 0.5, 0.2812, 0.5, 0.2812, 0.75, 0.25, 0.75, 0.25, 0.5, 0.3125, 0.5, 0.3125, 0.75, 0.2812, 0.75, 0.2812, 0.5, 0.3438, 0.5, 0.3438, 0.75, 0.3125, 0.75, 0.3125, 0.5, 0.375, 0.5, 0.375, 0.75, 0.3438, 0.75, 0.3438, 0.5, 0.4062, 0.5, 0.4062, 0.75, 0.375, 0.75, 0.375, 0.5, 0.4375, 0.5, 0.4375, 0.75, 0.4062, 0.75, 0.4062, 0.5, 0.4688, 0.5, 0.4688, 0.75, 0.4375, 0.75, 0.4375, 0.5, 0.5, 0.5, 0.5, 0.75, 0.4688, 0.75, 0.4688, 0.5, 0.5312, 0.5, 0.5312, 0.75, 0.5, 0.75, 0.5, 0.5, 0.5625, 0.5, 0.5625, 0.75, 0.5312, 0.75, 0.5312, 0.5, 0.5938, 0.5, 0.5938, 0.75, 0.5625, 0.75, 0.5625, 0.5, 0.625, 0.5, 0.625, 0.75, 0.5938, 0.75, 0.5938, 0.5, 0.6562, 0.5, 0.6562, 0.75, 0.625, 0.75, 0.625, 0.5, 0.6875, 0.5, 0.6875, 0.75, 0.6562, 0.75, 0.6562, 0.5, 0.7188, 0.5, 0.7188, 0.75, 0.6875, 0.75, 0.6875, 0.5, 0.75, 0.5, 0.75, 0.75, 0.7188, 0.75, 0.7188, 0.5, 0.7812, 0.5, 0.7812, 0.75, 0.75, 0.75, 0.75, 0.5, 0.8125, 0.5, 0.8125, 0.75, 0.7812, 0.75, 0.7812, 0.5, 0.8438, 0.5, 0.8438, 0.75, 0.8125, 0.75, 0.8125, 0.5, 0.875, 0.5, 0.875, 0.75, 0.8438, 0.75, 0.8438, 0.5, 0.9062, 0.5, 0.9062, 0.75, 0.875, 0.75, 0.875, 0.5, 0.9375, 0.5, 0.9375, 0.75, 0.9062, 0.75, 0.9062, 0.5, 0.9688, 0.5, 0.9688, 0.75, 0.9375, 0.75, 0.9375, 0.5, 1.0, 0.5, 1.0, 0.75, 0.9688, 0.75, 0.9688, 0.5, 0.781, 0.4057, 0.75, 0.4088, 0.75, 0.49, 0.7968, 0.4854, 0.8108, 0.3967, 0.781, 0.4057, 0.7968, 0.4854, 0.8418, 0.4717, 0.8382, 0.382, 0.8108, 0.3967, 0.8418, 0.4717, 0.8833, 0.4496, 0.8623, 0.3623, 0.8382, 0.382, 0.8833, 0.4496, 0.9197, 0.4197, 0.882, 0.3382, 0.8623, 0.3623, 0.9197, 0.4197, 0.9496, 0.3833, 0.8967, 0.3108, 0.882, 0.3382, 0.9496, 0.3833, 0.9717, 0.3418, 0.9057, 0.281, 0.8967, 0.3108, 0.9717, 0.3418, 0.9854, 0.2968, 0.9088, 0.25, 0.9057, 0.281, 0.9854, 0.2968, 0.99, 0.25, 0.9057, 0.219, 0.9088, 0.25, 0.99, 0.25, 0.9854, 0.2032, 0.8967, 0.1892, 0.9057, 0.219, 0.9854, 0.2032, 0.9717, 0.1582, 0.882, 0.1618, 0.8967, 0.1892, 0.9717, 0.1582, 0.9496, 0.1167, 0.8623, 0.1377, 0.882, 0.1618, 0.9496, 0.1167, 0.9197, 0.08029, 0.8382, 0.118, 0.8623, 0.1377, 0.9197, 0.08029, 0.8833, 0.05045, 0.8108, 0.1033, 0.8382, 0.118, 0.8833, 0.05045, 0.8418, 0.02827, 0.781, 0.09425, 0.8108, 0.1033, 0.8418, 0.02827, 0.7968, 0.01461, 0.75, 0.0912, 0.781, 0.09425, 0.7968, 0.01461, 0.75, 0.01, 0.719, 0.09425, 0.75, 0.0912, 0.75, 0.01, 0.7032, 0.01461, 0.6892, 0.1033, 0.719, 0.09425, 0.7032, 0.01461, 0.6582, 0.02827, 0.6618, 0.118, 0.6892, 0.1033, 0.6582, 0.02827, 0.6167, 0.05045, 0.6377, 0.1377, 0.6618, 0.118, 0.6167, 0.05045, 0.5803, 0.08029, 0.618, 0.1618, 0.6377, 0.1377, 0.5803, 0.08029, 0.5504, 0.1167, 0.6033, 0.1892, 0.618, 0.1618, 0.5504, 0.1167, 0.5283, 0.1582, 0.5943, 0.219, 0.6033, 0.1892, 0.5283, 0.1582, 0.5146, 0.2032, 0.5912, 0.25, 0.5943, 0.219, 0.5146, 0.2032, 0.51, 0.25, 0.5943, 0.281, 0.5912, 0.25, 0.51, 0.25, 0.5146, 0.2968, 0.6033, 0.3108, 0.5943, 0.281, 0.5146, 0.2968, 0.5283, 0.3418, 0.618, 0.3382, 0.6033, 0.3108, 0.5283, 0.3418, 0.5504, 0.3833, 0.6377, 0.3623, 0.618, 0.3382, 0.5504, 0.3833, 0.5803, 0.4197, 0.6618, 0.382, 0.6377, 0.3623, 0.5803, 0.4197, 0.6167, 0.4496, 0.6892, 0.3967, 0.6618, 0.382, 0.6167, 0.4496, 0.6582, 0.4717, 0.719, 0.4057, 0.6892, 0.3967, 0.6582, 0.4717, 0.7032, 0.4854, 0.75, 0.4088, 0.719, 0.4057, 0.7032, 0.4854, 0.75, 0.49, 0.75, 0.1198, 0.7246, 0.1223, 0.7243, 0.1223, 0.7503, 0.1197, 0.5912, 0.25, 0.5943, 0.281, 0.5943, 0.281, 0.5912, 0.25, 0.882, 0.1618, 0.8623, 0.1377, 0.8623, 0.1377, 0.882, 0.1618, 0.5943, 0.281, 0.6033, 0.3108, 0.6033, 0.3108, 0.5943, 0.281, 0.8623, 0.1377, 0.8382, 0.118, 0.8382, 0.118, 0.8623, 0.1377, 0.6033, 0.3108, 0.618, 0.3382, 0.618, 0.3382, 0.6033, 0.3108, 0.8382, 0.118, 0.8108, 0.1033, 0.8108, 0.1033, 0.8382, 0.118, 0.75, 0.4088, 0.781, 0.4057, 0.781, 0.4057, 0.75, 0.4088, 0.618, 0.3382, 0.6377, 0.3623, 0.6377, 0.3623, 0.618, 0.3382, 0.8108, 0.1033, 0.781, 0.09425, 0.781, 0.09425, 0.8108, 0.1033, 0.781, 0.4057, 0.8108, 0.3967, 0.8108, 0.3967, 0.781, 0.4057, 0.6377, 0.3623, 0.6618, 0.382, 0.6618, 0.382, 0.6377, 0.3623, 0.781, 0.09425, 0.75, 0.0912, 0.75, 0.0912, 0.781, 0.09425, 0.8108, 0.3967, 0.8382, 0.382, 0.8382, 0.382, 0.8108, 0.3967, 0.6618, 0.382, 0.6892, 0.3967, 0.6892, 0.3967, 0.6618, 0.382, 0.75, 0.0912, 0.719, 0.09425, 0.719, 0.09425, 0.75, 0.0912, 0.8382, 0.382, 0.8623, 0.3623, 0.8623, 0.3623, 0.8382, 0.382, 0.6892, 0.3967, 0.719, 0.4057, 0.719, 0.4057, 0.6892, 0.3967, 0.719, 0.09425, 0.6892, 0.1033, 0.6892, 0.1033, 0.719, 0.09425, 0.8623, 0.3623, 0.882, 0.3382, 0.882, 0.3382, 0.8623, 0.3623, 0.719, 0.4057, 0.75, 0.4088, 0.75, 0.4088, 0.719, 0.4057, 0.6892, 0.1033, 0.6618, 0.118, 0.6618, 0.118, 0.6892, 0.1033, 0.882, 0.3382, 0.8967, 0.3108, 0.8967, 0.3108, 0.882, 0.3382, 0.6618, 0.118, 0.6377, 0.1377, 0.6377, 0.1377, 0.6618, 0.118, 0.8967, 0.3108, 0.9057, 0.281, 0.9057, 0.281, 0.8967, 0.3108, 0.6377, 0.1377, 0.618, 0.1618, 0.618, 0.1618, 0.6377, 0.1377, 0.9057, 0.281, 0.9088, 0.25, 0.9088, 0.25, 0.9057, 0.281, 0.618, 0.1618, 0.6033, 0.1892, 0.6033, 0.1892, 0.618, 0.1618, 0.9088, 0.25, 0.9057, 0.219, 0.9057, 0.219, 0.9088, 0.25, 0.6033, 0.1892, 0.5943, 0.219, 0.5943, 0.219, 0.6033, 0.1892, 0.9057, 0.219, 0.8967, 0.1892, 0.8967, 0.1892, 0.9057, 0.219, 0.5943, 0.219, 0.5912, 0.25, 0.5912, 0.25, 0.5943, 0.219, 0.7754, 0.3777, 0.75, 0.3802, 0.75, 0.4088, 0.781, 0.4057, 0.7998, 0.3703, 0.7754, 0.3777, 0.781, 0.4057, 0.8108, 0.3967, 0.8224, 0.3583, 0.7998, 0.3703, 0.8108, 0.3967, 0.8382, 0.382, 0.8421, 0.3421, 0.8224, 0.3583, 0.8382, 0.382, 0.8623, 0.3623, 0.8583, 0.3224, 0.8421, 0.3421, 0.8623, 0.3623, 0.882, 0.3382, 0.8703, 0.2998, 0.8583, 0.3224, 0.882, 0.3382, 0.8967, 0.3108, 0.8777, 0.2754, 0.8703, 0.2998, 0.8967, 0.3108, 0.9057, 0.281, 0.8802, 0.25, 0.8777, 0.2754, 0.9057, 0.281, 0.9088, 0.25, 0.8777, 0.2246, 0.8802, 0.25, 0.9088, 0.25, 0.9057, 0.219, 0.8703, 0.2002, 0.8777, 0.2246, 0.9057, 0.219, 0.8967, 0.1892, 0.8583, 0.1776, 0.8703, 0.2002, 0.8967, 0.1892, 0.882, 0.1618, 0.8421, 0.1579, 0.8583, 0.1776, 0.882, 0.1618, 0.8623, 0.1377, 0.8224, 0.1417, 0.8421, 0.1579, 0.8623, 0.1377, 0.8382, 0.118, 0.7998, 0.1297, 0.8224, 0.1417, 0.8382, 0.118, 0.8108, 0.1033, 0.7754, 0.1223, 0.7998, 0.1297, 0.8108, 0.1033, 0.781, 0.09425, 0.75, 0.1198, 0.7754, 0.1223, 0.781, 0.09425, 0.75, 0.0912, 0.7246, 0.1223, 0.75, 0.1198, 0.75, 0.0912, 0.719, 0.09425, 0.7002, 0.1297, 0.7246, 0.1223, 0.719, 0.09425, 0.6892, 0.1033, 0.6776, 0.1417, 0.7002, 0.1297, 0.6892, 0.1033, 0.6618, 0.118, 0.6579, 0.1579, 0.6776, 0.1417, 0.6618, 0.118, 0.6377, 0.1377, 0.6417, 0.1776, 0.6579, 0.1579, 0.6377, 0.1377, 0.618, 0.1618, 0.6297, 0.2002, 0.6417, 0.1776, 0.618, 0.1618, 0.6033, 0.1892, 0.6223, 0.2246, 0.6297, 0.2002, 0.6033, 0.1892, 0.5943, 0.219, 0.6198, 0.25, 0.6223, 0.2246, 0.5943, 0.219, 0.5912, 0.25, 0.6223, 0.2754, 0.6198, 0.25, 0.5912, 0.25, 0.5943, 0.281, 0.6297, 0.2998, 0.6223, 0.2754, 0.5943, 0.281, 0.6033, 0.3108, 0.6417, 0.3224, 0.6297, 0.2998, 0.6033, 0.3108, 0.618, 0.3382, 0.6579, 0.3421, 0.6417, 0.3224, 0.618, 0.3382, 0.6377, 0.3623, 0.6776, 0.3583, 0.6579, 0.3421, 0.6377, 0.3623, 0.6618, 0.382, 0.7002, 0.3703, 0.6776, 0.3583, 0.6618, 0.382, 0.6892, 0.3967, 0.7246, 0.3777, 0.7002, 0.3703, 0.6892, 0.3967, 0.719, 0.4057, 0.75, 0.3802, 0.7246, 0.3777, 0.719, 0.4057, 0.75, 0.4088, 0.7246, 0.3777, 0.75, 0.3802, 0.7503, 0.3803, 0.7243, 0.3777, 0.8224, 0.3583, 0.8421, 0.3421, 0.8423, 0.3419, 0.8221, 0.3585, 0.7002, 0.3703, 0.7246, 0.3777, 0.7249, 0.3778, 0.6999, 0.3702, 0.7246, 0.1223, 0.7002, 0.1297, 0.6999, 0.1298, 0.7249, 0.1222, 0.8421, 0.3421, 0.8583, 0.3224, 0.8585, 0.3221, 0.8419, 0.3423, 0.7002, 0.1297, 0.6776, 0.1417, 0.6774, 0.1418, 0.7004, 0.1295, 0.8583, 0.3224, 0.8703, 0.2998, 0.8705, 0.2996, 0.8582, 0.3226, 0.7754, 0.3777, 0.7998, 0.3703, 0.8001, 0.3702, 0.7751, 0.3778, 0.6776, 0.1417, 0.6579, 0.1579, 0.6577, 0.1581, 0.6779, 0.1415, 0.8703, 0.2998, 0.8777, 0.2754, 0.8778, 0.2751, 0.8702, 0.3001, 0.6579, 0.1579, 0.6417, 0.1776, 0.6415, 0.1779, 0.6581, 0.1577, 0.8777, 0.2754, 0.8802, 0.25, 0.8803, 0.2497, 0.8777, 0.2757, 0.6417, 0.1776, 0.6297, 0.2002, 0.6295, 0.2004, 0.6418, 0.1774, 0.8802, 0.25, 0.8777, 0.2246, 0.8777, 0.2243, 0.8803, 0.2503, 0.6297, 0.2002, 0.6223, 0.2246, 0.6222, 0.2249, 0.6298, 0.1999, 0.8777, 0.2246, 0.8703, 0.2002, 0.8702, 0.1999, 0.8778, 0.2249, 0.6223, 0.2246, 0.6198, 0.25, 0.6197, 0.2503, 0.6223, 0.2243, 0.8703, 0.2002, 0.8583, 0.1776, 0.8582, 0.1774, 0.8705, 0.2004, 0.6198, 0.25, 0.6223, 0.2754, 0.6223, 0.2757, 0.6197, 0.2497, 0.8583, 0.1776, 0.8421, 0.1579, 0.8419, 0.1577, 0.8585, 0.1779, 0.6223, 0.2754, 0.6297, 0.2998, 0.6298, 0.3001, 0.6222, 0.2751, 0.8421, 0.1579, 0.8224, 0.1417, 0.8221, 0.1415, 0.8423, 0.1581, 0.6297, 0.2998, 0.6417, 0.3224, 0.6418, 0.3226, 0.6295, 0.2996, 0.8224, 0.1417, 0.7998, 0.1297, 0.7996, 0.1295, 0.8226, 0.1418, 0.6417, 0.3224, 0.6579, 0.3421, 0.6581, 0.3423, 0.6415, 0.3221, 0.7998, 0.1297, 0.7754, 0.1223, 0.7751, 0.1222, 0.8001, 0.1298, 0.75, 0.2493, 0.7499, 0.2493, 0.7497, 0.2494, 0.7496, 0.2494, 0.7495, 0.2495, 0.7494, 0.2496, 0.7494, 0.2497, 0.7493, 0.2499, 0.7493, 0.25, 0.7493, 0.2501, 0.7494, 0.2503, 0.7494, 0.2504, 0.7495, 0.2505, 0.7496, 0.2506, 0.7497, 0.2506, 0.7499, 0.2507, 0.75, 0.2507, 0.7501, 0.2507, 0.7503, 0.2506, 0.7504, 0.2506, 0.7505, 0.2505, 0.7506, 0.2504, 0.7506, 0.2503, 0.7507, 0.2501, 0.7507, 0.25, 0.7507, 0.2499, 0.7506, 0.2497, 0.7506, 0.2496, 0.7505, 0.2495, 0.7504, 0.2494, 0.7503, 0.2494, 0.7501, 0.2493, 0.6579, 0.3421, 0.6776, 0.3583, 0.6779, 0.3585, 0.6577, 0.3419, 0.7754, 0.1223, 0.75, 0.1198, 0.7497, 0.1197, 0.7757, 0.1223, 0.7998, 0.3703, 0.8224, 0.3583, 0.8226, 0.3582, 0.7996, 0.3705, 0.6776, 0.3583, 0.7002, 0.3703, 0.7004, 0.3705, 0.6774, 0.3582, 0.7497, 0.3803, 0.7757, 0.3777, 0.7754, 0.3777, 0.75, 0.3802, 0.75, 0.3802, 0.7754, 0.3777, 0.7754, 0.3775, 0.75, 0.38, 0.75, 0.38, 0.7754, 0.3775, 0.7657, 0.3288, 0.75, 0.3303, 0.75, 0.3303, 0.7657, 0.3288, 0.758, 0.29, 0.75, 0.2908, 0.75, 0.2908, 0.758, 0.29, 0.7499, 0.2493, 0.75, 0.2493, 0.7751, 0.3778, 0.8001, 0.3702, 0.7998, 0.3703, 0.7754, 0.3777, 0.7754, 0.3777, 0.7998, 0.3703, 0.7998, 0.3701, 0.7754, 0.3775, 0.7754, 0.3775, 0.7998, 0.3701, 0.7807, 0.3242, 0.7657, 0.3288, 0.7657, 0.3288, 0.7807, 0.3242, 0.7656, 0.2877, 0.758, 0.29, 0.758, 0.29, 0.7656, 0.2877, 0.7497, 0.2494, 0.7499, 0.2493, 0.7996, 0.3705, 0.8226, 0.3582, 0.8223, 0.3582, 0.7998, 0.3703, 0.7998, 0.3703, 0.8223, 0.3582, 0.8222, 0.3581, 0.7998, 0.3701, 0.7998, 0.3701, 0.8222, 0.3581, 0.7946, 0.3168, 0.7807, 0.3242, 0.7807, 0.3242, 0.7946, 0.3168, 0.7727, 0.2839, 0.7656, 0.2877, 0.7656, 0.2877, 0.7727, 0.2839, 0.7496, 0.2494, 0.7497, 0.2494, 0.8221, 0.3585, 0.8423, 0.3419, 0.8421, 0.3421, 0.8223, 0.3582, 0.8223, 0.3582, 0.8421, 0.3421, 0.8419, 0.3419, 0.8222, 0.3581, 0.8222, 0.3581, 0.8419, 0.3419, 0.8068, 0.3068, 0.7946, 0.3168, 0.7946, 0.3168, 0.8068, 0.3068, 0.7789, 0.2789, 0.7727, 0.2839, 0.7727, 0.2839, 0.7789, 0.2789, 0.7495, 0.2495, 0.7496, 0.2494, 0.8419, 0.3423, 0.8585, 0.3221, 0.8582, 0.3223, 0.8421, 0.3421, 0.8421, 0.3421, 0.8582, 0.3223, 0.8581, 0.3222, 0.8419, 0.3419, 0.8419, 0.3419, 0.8581, 0.3222, 0.8168, 0.2946, 0.8068, 0.3068, 0.8068, 0.3068, 0.8168, 0.2946, 0.7839, 0.2727, 0.7789, 0.2789, 0.7789, 0.2789, 0.7839, 0.2727, 0.7494, 0.2496, 0.7495, 0.2495, 0.8582, 0.3226, 0.8705, 0.2996, 0.8703, 0.2998, 0.8582, 0.3223, 0.8582, 0.3223, 0.8703, 0.2998, 0.8701, 0.2998, 0.8581, 0.3222, 0.8581, 0.3222, 0.8701, 0.2998, 0.8242, 0.2807, 0.8168, 0.2946, 0.8168, 0.2946, 0.8242, 0.2807, 0.7877, 0.2656, 0.7839, 0.2727, 0.7839, 0.2727, 0.7877, 0.2656, 0.7494, 0.2497, 0.7494, 0.2496, 0.8702, 0.3001, 0.8778, 0.2751, 0.8777, 0.2754, 0.8703, 0.2998, 0.8703, 0.2998, 0.8777, 0.2754, 0.8775, 0.2754, 0.8701, 0.2998, 0.8701, 0.2998, 0.8775, 0.2754, 0.8288, 0.2657, 0.8242, 0.2807, 0.8242, 0.2807, 0.8288, 0.2657, 0.79, 0.258, 0.7877, 0.2656, 0.7877, 0.2656, 0.79, 0.258, 0.7493, 0.2499, 0.7494, 0.2497, 0.8777, 0.2757, 0.8803, 0.2497, 0.8802, 0.25, 0.8777, 0.2754, 0.8777, 0.2754, 0.8802, 0.25, 0.88, 0.25, 0.8775, 0.2754, 0.8775, 0.2754, 0.88, 0.25, 0.8303, 0.25, 0.8288, 0.2657, 0.8288, 0.2657, 0.8303, 0.25, 0.7908, 0.25, 0.79, 0.258, 0.79, 0.258, 0.7908, 0.25, 0.7493, 0.25, 0.7493, 0.2499, 0.8803, 0.2503, 0.8777, 0.2243, 0.8777, 0.2246, 0.8802, 0.25, 0.8802, 0.25, 0.8777, 0.2246, 0.8775, 0.2246, 0.88, 0.25, 0.88, 0.25, 0.8775, 0.2246, 0.8288, 0.2343, 0.8303, 0.25, 0.8303, 0.25, 0.8288, 0.2343, 0.79, 0.242, 0.7908, 0.25, 0.7908, 0.25, 0.79, 0.242, 0.7493, 0.2501, 0.7493, 0.25, 0.8778, 0.2249, 0.8702, 0.1999, 0.8703, 0.2002, 0.8777, 0.2246, 0.8777, 0.2246, 0.8703, 0.2002, 0.8701, 0.2002, 0.8775, 0.2246, 0.8775, 0.2246, 0.8701, 0.2002, 0.8242, 0.2193, 0.8288, 0.2343, 0.8288, 0.2343, 0.8242, 0.2193, 0.7877, 0.2344, 0.79, 0.242, 0.79, 0.242, 0.7877, 0.2344, 0.7494, 0.2503, 0.7493, 0.2501, 0.8705, 0.2004, 0.8582, 0.1774, 0.8582, 0.1777, 0.8703, 0.2002, 0.8703, 0.2002, 0.8582, 0.1777, 0.8581, 0.1778, 0.8701, 0.2002, 0.8701, 0.2002, 0.8581, 0.1778, 0.8168, 0.2054, 0.8242, 0.2193, 0.8242, 0.2193, 0.8168, 0.2054, 0.7839, 0.2273, 0.7877, 0.2344, 0.7877, 0.2344, 0.7839, 0.2273, 0.7494, 0.2504, 0.7494, 0.2503, 0.8585, 0.1779, 0.8419, 0.1577, 0.8421, 0.1579, 0.8582, 0.1777, 0.8582, 0.1777, 0.8421, 0.1579, 0.8419, 0.1581, 0.8581, 0.1778, 0.8581, 0.1778, 0.8419, 0.1581, 0.8068, 0.1932, 0.8168, 0.2054, 0.8168, 0.2054, 0.8068, 0.1932, 0.7789, 0.2211, 0.7839, 0.2273, 0.7839, 0.2273, 0.7789, 0.2211, 0.7495, 0.2505, 0.7494, 0.2504, 0.8423, 0.1581, 0.8221, 0.1415, 0.8223, 0.1418, 0.8421, 0.1579, 0.8421, 0.1579, 0.8223, 0.1418, 0.8222, 0.1419, 0.8419, 0.1581, 0.8419, 0.1581, 0.8222, 0.1419, 0.7946, 0.1832, 0.8068, 0.1932, 0.8068, 0.1932, 0.7946, 0.1832, 0.7727, 0.2161, 0.7789, 0.2211, 0.7789, 0.2211, 0.7727, 0.2161, 0.7496, 0.2506, 0.7495, 0.2505, 0.8226, 0.1418, 0.7996, 0.1295, 0.7998, 0.1297, 0.8223, 0.1418, 0.8223, 0.1418, 0.7998, 0.1297, 0.7998, 0.1299, 0.8222, 0.1419, 0.8222, 0.1419, 0.7998, 0.1299, 0.7807, 0.1758, 0.7946, 0.1832, 0.7946, 0.1832, 0.7807, 0.1758, 0.7656, 0.2123, 0.7727, 0.2161, 0.7727, 0.2161, 0.7656, 0.2123, 0.7497, 0.2506, 0.7496, 0.2506, 0.8001, 0.1298, 0.7751, 0.1222, 0.7754, 0.1223, 0.7998, 0.1297, 0.7998, 0.1297, 0.7754, 0.1223, 0.7754, 0.1225, 0.7998, 0.1299, 0.7998, 0.1299, 0.7754, 0.1225, 0.7657, 0.1712, 0.7807, 0.1758, 0.7807, 0.1758, 0.7657, 0.1712, 0.758, 0.21, 0.7656, 0.2123, 0.7656, 0.2123, 0.758, 0.21, 0.7499, 0.2507, 0.7497, 0.2506, 0.7757, 0.1223, 0.7497, 0.1197, 0.75, 0.1198, 0.7754, 0.1223, 0.7754, 0.1223, 0.75, 0.1198, 0.75, 0.12, 0.7754, 0.1225, 0.7754, 0.1225, 0.75, 0.12, 0.75, 0.1697, 0.7657, 0.1712, 0.7657, 0.1712, 0.75, 0.1697, 0.75, 0.2092, 0.758, 0.21, 0.758, 0.21, 0.75, 0.2092, 0.75, 0.2507, 0.7499, 0.2507, 0.7503, 0.1197, 0.7243, 0.1223, 0.7246, 0.1223, 0.75, 0.1198, 0.75, 0.1198, 0.7246, 0.1223, 0.7246, 0.1225, 0.75, 0.12, 0.75, 0.12, 0.7246, 0.1225, 0.7343, 0.1712, 0.75, 0.1697, 0.75, 0.1697, 0.7343, 0.1712, 0.742, 0.21, 0.75, 0.2092, 0.75, 0.2092, 0.742, 0.21, 0.7501, 0.2507, 0.75, 0.2507, 0.7249, 0.1222, 0.6999, 0.1298, 0.7002, 0.1297, 0.7246, 0.1223, 0.7246, 0.1223, 0.7002, 0.1297, 0.7002, 0.1299, 0.7246, 0.1225, 0.7246, 0.1225, 0.7002, 0.1299, 0.7193, 0.1758, 0.7343, 0.1712, 0.7343, 0.1712, 0.7193, 0.1758, 0.7344, 0.2123, 0.742, 0.21, 0.742, 0.21, 0.7344, 0.2123, 0.7503, 0.2506, 0.7501, 0.2507, 0.7004, 0.1295, 0.6774, 0.1418, 0.6777, 0.1418, 0.7002, 0.1297, 0.7002, 0.1297, 0.6777, 0.1418, 0.6778, 0.1419, 0.7002, 0.1299, 0.7002, 0.1299, 0.6778, 0.1419, 0.7054, 0.1832, 0.7193, 0.1758, 0.7193, 0.1758, 0.7054, 0.1832, 0.7273, 0.2161, 0.7344, 0.2123, 0.7344, 0.2123, 0.7273, 0.2161, 0.7504, 0.2506, 0.7503, 0.2506, 0.6779, 0.1415, 0.6577, 0.1581, 0.6579, 0.1579, 0.6777, 0.1418, 0.6777, 0.1418, 0.6579, 0.1579, 0.6581, 0.1581, 0.6778, 0.1419, 0.6778, 0.1419, 0.6581, 0.1581, 0.6932, 0.1932, 0.7054, 0.1832, 0.7054, 0.1832, 0.6932, 0.1932, 0.7211, 0.2211, 0.7273, 0.2161, 0.7273, 0.2161, 0.7211, 0.2211, 0.7505, 0.2505, 0.7504, 0.2506, 0.6581, 0.1577, 0.6415, 0.1779, 0.6418, 0.1777, 0.6579, 0.1579, 0.6579, 0.1579, 0.6418, 0.1777, 0.6419, 0.1778, 0.6581, 0.1581, 0.6581, 0.1581, 0.6419, 0.1778, 0.6832, 0.2054, 0.6932, 0.1932, 0.6932, 0.1932, 0.6832, 0.2054, 0.7161, 0.2273, 0.7211, 0.2211, 0.7211, 0.2211, 0.7161, 0.2273, 0.7506, 0.2504, 0.7505, 0.2505, 0.6418, 0.1774, 0.6295, 0.2004, 0.6297, 0.2002, 0.6418, 0.1777, 0.6418, 0.1777, 0.6297, 0.2002, 0.6299, 0.2002, 0.6419, 0.1778, 0.6419, 0.1778, 0.6299, 0.2002, 0.6758, 0.2193, 0.6832, 0.2054, 0.6832, 0.2054, 0.6758, 0.2193, 0.7123, 0.2344, 0.7161, 0.2273, 0.7161, 0.2273, 0.7123, 0.2344, 0.7506, 0.2503, 0.7506, 0.2504, 0.6298, 0.1999, 0.6222, 0.2249, 0.6223, 0.2246, 0.6297, 0.2002, 0.6297, 0.2002, 0.6223, 0.2246, 0.6225, 0.2246, 0.6299, 0.2002, 0.6299, 0.2002, 0.6225, 0.2246, 0.6712, 0.2343, 0.6758, 0.2193, 0.6758, 0.2193, 0.6712, 0.2343, 0.71, 0.242, 0.7123, 0.2344, 0.7123, 0.2344, 0.71, 0.242, 0.7507, 0.2501, 0.7506, 0.2503, 0.6223, 0.2243, 0.6197, 0.2503, 0.6198, 0.25, 0.6223, 0.2246, 0.6223, 0.2246, 0.6198, 0.25, 0.62, 0.25, 0.6225, 0.2246, 0.6225, 0.2246, 0.62, 0.25, 0.6697, 0.25, 0.6712, 0.2343, 0.6712, 0.2343, 0.6697, 0.25, 0.7092, 0.25, 0.71, 0.242, 0.71, 0.242, 0.7092, 0.25, 0.7507, 0.25, 0.7507, 0.2501, 0.6197, 0.2497, 0.6223, 0.2757, 0.6223, 0.2754, 0.6198, 0.25, 0.6198, 0.25, 0.6223, 0.2754, 0.6225, 0.2754, 0.62, 0.25, 0.62, 0.25, 0.6225, 0.2754, 0.6712, 0.2657, 0.6697, 0.25, 0.6697, 0.25, 0.6712, 0.2657, 0.71, 0.258, 0.7092, 0.25, 0.7092, 0.25, 0.71, 0.258, 0.7507, 0.2499, 0.7507, 0.25, 0.6222, 0.2751, 0.6298, 0.3001, 0.6297, 0.2998, 0.6223, 0.2754, 0.6223, 0.2754, 0.6297, 0.2998, 0.6299, 0.2998, 0.6225, 0.2754, 0.6225, 0.2754, 0.6299, 0.2998, 0.6758, 0.2807, 0.6712, 0.2657, 0.6712, 0.2657, 0.6758, 0.2807, 0.7123, 0.2656, 0.71, 0.258, 0.71, 0.258, 0.7123, 0.2656, 0.7506, 0.2497, 0.7507, 0.2499, 0.6295, 0.2996, 0.6418, 0.3226, 0.6418, 0.3223, 0.6297, 0.2998, 0.6297, 0.2998, 0.6418, 0.3223, 0.6419, 0.3222, 0.6299, 0.2998, 0.6299, 0.2998, 0.6419, 0.3222, 0.6832, 0.2946, 0.6758, 0.2807, 0.6758, 0.2807, 0.6832, 0.2946, 0.7161, 0.2727, 0.7123, 0.2656, 0.7123, 0.2656, 0.7161, 0.2727, 0.7506, 0.2496, 0.7506, 0.2497, 0.6415, 0.3221, 0.6581, 0.3423, 0.6579, 0.3421, 0.6418, 0.3223, 0.6418, 0.3223, 0.6579, 0.3421, 0.6581, 0.3419, 0.6419, 0.3222, 0.6419, 0.3222, 0.6581, 0.3419, 0.6932, 0.3068, 0.6832, 0.2946, 0.6832, 0.2946, 0.6932, 0.3068, 0.7211, 0.2789, 0.7161, 0.2727, 0.7161, 0.2727, 0.7211, 0.2789, 0.7505, 0.2495, 0.7506, 0.2496, 0.6577, 0.3419, 0.6779, 0.3585, 0.6777, 0.3582, 0.6579, 0.3421, 0.6579, 0.3421, 0.6777, 0.3582, 0.6778, 0.3581, 0.6581, 0.3419, 0.6581, 0.3419, 0.6778, 0.3581, 0.7054, 0.3168, 0.6932, 0.3068, 0.6932, 0.3068, 0.7054, 0.3168, 0.7273, 0.2839, 0.7211, 0.2789, 0.7211, 0.2789, 0.7273, 0.2839, 0.7504, 0.2494, 0.7505, 0.2495, 0.6774, 0.3582, 0.7004, 0.3705, 0.7002, 0.3703, 0.6777, 0.3582, 0.6777, 0.3582, 0.7002, 0.3703, 0.7002, 0.3701, 0.6778, 0.3581, 0.6778, 0.3581, 0.7002, 0.3701, 0.7193, 0.3242, 0.7054, 0.3168, 0.7054, 0.3168, 0.7193, 0.3242, 0.7344, 0.2877, 0.7273, 0.2839, 0.7273, 0.2839, 0.7344, 0.2877, 0.7503, 0.2494, 0.7504, 0.2494, 0.6999, 0.3702, 0.7249, 0.3778, 0.7246, 0.3777, 0.7002, 0.3703, 0.7002, 0.3703, 0.7246, 0.3777, 0.7246, 0.3775, 0.7002, 0.3701, 0.7002, 0.3701, 0.7246, 0.3775, 0.7343, 0.3288, 0.7193, 0.3242, 0.7193, 0.3242, 0.7343, 0.3288, 0.742, 0.29, 0.7344, 0.2877, 0.7344, 0.2877, 0.742, 0.29, 0.7501, 0.2493, 0.7503, 0.2494, 0.7243, 0.3777, 0.7503, 0.3803, 0.75, 0.3802, 0.7246, 0.3777, 0.7246, 0.3777, 0.75, 0.3802, 0.75, 0.38, 0.7246, 0.3775, 0.7246, 0.3775, 0.75, 0.38, 0.75, 0.3303, 0.7343, 0.3288, 0.7343, 0.3288, 0.75, 0.3303, 0.75, 0.2908, 0.742, 0.29, 0.742, 0.29, 0.75, 0.2908, 0.75, 0.2493, 0.7501, 0.2493, 0.75, 0.3802, 0.7754, 0.3777, 0.7757, 0.3777, 0.7497, 0.3803, 0.5943, 0.219, 0.5912, 0.25, 0.5912, 0.25, 0.5943, 0.219, 0.9057, 0.219, 0.8967, 0.1892, 0.8967, 0.1892, 0.9057, 0.219, 0.6033, 0.1892, 0.5943, 0.219, 0.5943, 0.219, 0.6033, 0.1892, 0.9088, 0.25, 0.9057, 0.219, 0.9057, 0.219, 0.9088, 0.25, 0.618, 0.1618, 0.6033, 0.1892, 0.6033, 0.1892, 0.618, 0.1618, 0.9057, 0.281, 0.9088, 0.25, 0.9088, 0.25, 0.9057, 0.281, 0.6377, 0.1377, 0.618, 0.1618, 0.618, 0.1618, 0.6377, 0.1377, 0.8967, 0.3108, 0.9057, 0.281, 0.9057, 0.281, 0.8967, 0.3108, 0.6618, 0.118, 0.6377, 0.1377, 0.6377, 0.1377, 0.6618, 0.118, 0.882, 0.3382, 0.8967, 0.3108, 0.8967, 0.3108, 0.882, 0.3382, 0.6892, 0.1033, 0.6618, 0.118, 0.6618, 0.118, 0.6892, 0.1033, 0.719, 0.4057, 0.75, 0.4088, 0.75, 0.4088, 0.719, 0.4057, 0.8623, 0.3623, 0.882, 0.3382, 0.882, 0.3382, 0.8623, 0.3623, 0.719, 0.09425, 0.6892, 0.1033, 0.6892, 0.1033, 0.719, 0.09425, 0.6892, 0.3967, 0.719, 0.4057, 0.719, 0.4057, 0.6892, 0.3967, 0.8382, 0.382, 0.8623, 0.3623, 0.8623, 0.3623, 0.8382, 0.382, 0.75, 0.0912, 0.719, 0.09425, 0.719, 0.09425, 0.75, 0.0912, 0.6618, 0.382, 0.6892, 0.3967, 0.6892, 0.3967, 0.6618, 0.382, 0.8108, 0.3967, 0.8382, 0.382, 0.8382, 0.382, 0.8108, 0.3967, 0.781, 0.09425, 0.75, 0.0912, 0.75, 0.0912, 0.781, 0.09425, 0.6377, 0.3623, 0.6618, 0.382, 0.6618, 0.382, 0.6377, 0.3623, 0.781, 0.4057, 0.8108, 0.3967, 0.8108, 0.3967, 0.781, 0.4057, 0.8108, 0.1033, 0.781, 0.09425, 0.781, 0.09425, 0.8108, 0.1033, 0.618, 0.3382, 0.6377, 0.3623, 0.6377, 0.3623, 0.618, 0.3382, 0.75, 0.4088, 0.781, 0.4057, 0.781, 0.4057, 0.75, 0.4088, 0.8382, 0.118, 0.8108, 0.1033, 0.8108, 0.1033, 0.8382, 0.118, 0.6033, 0.3108, 0.618, 0.3382, 0.618, 0.3382, 0.6033, 0.3108, 0.8623, 0.1377, 0.8382, 0.118, 0.8382, 0.118, 0.8623, 0.1377, 0.5943, 0.281, 0.6033, 0.3108, 0.6033, 0.3108, 0.5943, 0.281, 0.882, 0.1618, 0.8623, 0.1377, 0.8623, 0.1377, 0.882, 0.1618, 0.5912, 0.25, 0.5943, 0.281, 0.5943, 0.281, 0.5912, 0.25, 0.8967, 0.1892, 0.882, 0.1618, 0.882, 0.1618, 0.8967, 0.1892, 0.75, 0.3802, 0.7246, 0.3777, 0.7246, 0.3777, 0.75, 0.3802, 0.7246, 0.3777, 0.7002, 0.3703, 0.7002, 0.3703, 0.7246, 0.3777, 0.7002, 0.3703, 0.6776, 0.3583, 0.6776, 0.3583, 0.7002, 0.3703, 0.6776, 0.3583, 0.6579, 0.3421, 0.6579, 0.3421, 0.6776, 0.3583, 0.6579, 0.3421, 0.6417, 0.3224, 0.6417, 0.3224, 0.6579, 0.3421, 0.6417, 0.3224, 0.6297, 0.2998, 0.6297, 0.2998, 0.6417, 0.3224, 0.6297, 0.2998, 0.6223, 0.2754, 0.6223, 0.2754, 0.6297, 0.2998, 0.6223, 0.2754, 0.6198, 0.25, 0.6198, 0.25, 0.6223, 0.2754, 0.6198, 0.25, 0.6223, 0.2246, 0.6223, 0.2246, 0.6198, 0.25, 0.6223, 0.2246, 0.6297, 0.2002, 0.6297, 0.2002, 0.6223, 0.2246, 0.6297, 0.2002, 0.6417, 0.1776, 0.6417, 0.1776, 0.6297, 0.2002, 0.6417, 0.1776, 0.6579, 0.1579, 0.6579, 0.1579, 0.6417, 0.1776, 0.6579, 0.1579, 0.6776, 0.1417, 0.6776, 0.1417, 0.6579, 0.1579, 0.6776, 0.1417, 0.7002, 0.1297, 0.7002, 0.1297, 0.6776, 0.1417, 0.7002, 0.1297, 0.7246, 0.1223, 0.7246, 0.1223, 0.7002, 0.1297, 0.7246, 0.1223, 0.75, 0.1198, 0.75, 0.1198, 0.7246, 0.1223, 0.75, 0.1198, 0.7754, 0.1223, 0.7754, 0.1223, 0.75, 0.1198, 0.7754, 0.1223, 0.7998, 0.1297, 0.7998, 0.1297, 0.7754, 0.1223, 0.7998, 0.1297, 0.8224, 0.1417, 0.8224, 0.1417, 0.7998, 0.1297, 0.8224, 0.1417, 0.8421, 0.1579, 0.8421, 0.1579, 0.8224, 0.1417, 0.8421, 0.1579, 0.8583, 0.1776, 0.8583, 0.1776, 0.8421, 0.1579, 0.8583, 0.1776, 0.8703, 0.2002, 0.8703, 0.2002, 0.8583, 0.1776, 0.8703, 0.2002, 0.8777, 0.2246, 0.8777, 0.2246, 0.8703, 0.2002, 0.8777, 0.2246, 0.8802, 0.25, 0.8802, 0.25, 0.8777, 0.2246, 0.8802, 0.25, 0.8777, 0.2754, 0.8777, 0.2754, 0.8802, 0.25, 0.8777, 0.2754, 0.8703, 0.2998, 0.8703, 0.2998, 0.8777, 0.2754, 0.8703, 0.2998, 0.8583, 0.3224, 0.8583, 0.3224, 0.8703, 0.2998, 0.8583, 0.3224, 0.8421, 0.3421, 0.8421, 0.3421, 0.8583, 0.3224, 0.8421, 0.3421, 0.8224, 0.3583, 0.8224, 0.3583, 0.8421, 0.3421, 0.8224, 0.3583, 0.7998, 0.3703, 0.7998, 0.3703, 0.8224, 0.3583, 0.7998, 0.3703, 0.7754, 0.3777, 0.7754, 0.3777, 0.7998, 0.3703, 0.7754, 0.3777, 0.75, 0.3802, 0.75, 0.3802, 0.7754, 0.3777, 1.0, 0.5, 1.0, 0.5, 0.9688, 0.5, 0.9688, 0.5, 0.9688, 0.5, 0.9688, 0.5, 0.9375, 0.5, 0.9375, 0.5, 0.9375, 0.5, 0.9375, 0.5, 0.9062, 0.5, 0.9062, 0.5, 0.9062, 0.5, 0.9062, 0.5, 0.875, 0.5, 0.875, 0.5, 0.875, 0.5, 0.875, 0.5, 0.8438, 0.5, 0.8438, 0.5, 0.8438, 0.5, 0.8438, 0.5, 0.8125, 0.5, 0.8125, 0.5, 0.8125, 0.5, 0.8125, 0.5, 0.7812, 0.5, 0.7812, 0.5, 0.7812, 0.5, 0.7812, 0.5, 0.75, 0.5, 0.75, 0.5, 0.75, 0.5, 0.75, 0.5, 0.7188, 0.5, 0.7188, 0.5, 0.7188, 0.5, 0.7188, 0.5, 0.6875, 0.5, 0.6875, 0.5, 0.6875, 0.5, 0.6875, 0.5, 0.6562, 0.5, 0.6562, 0.5, 0.6562, 0.5, 0.6562, 0.5, 0.625, 0.5, 0.625, 0.5, 0.625, 0.5, 0.625, 0.5, 0.5938, 0.5, 0.5938, 0.5, 0.5938, 0.5, 0.5938, 0.5, 0.5625, 0.5, 0.5625, 0.5, 0.5625, 0.5, 0.5625, 0.5, 0.5312, 0.5, 0.5312, 0.5, 0.5312, 0.5, 0.5312, 0.5, 0.5, 0.5, 0.5, 0.5, 0.5, 0.5, 0.5, 0.5, 0.4688, 0.5, 0.4688, 0.5, 0.4688, 0.5, 0.4688, 0.5, 0.4375, 0.5, 0.4375, 0.5, 0.4375, 0.5, 0.4375, 0.5, 0.4062, 0.5, 0.4062, 0.5, 0.4062, 0.5, 0.4062, 0.5, 0.375, 0.5, 0.375, 0.5, 0.375, 0.5, 0.375, 0.5, 0.3438, 0.5, 0.3438, 0.5, 0.3438, 0.5, 0.3438, 0.5, 0.3125, 0.5, 0.3125, 0.5, 0.3125, 0.5, 0.3125, 0.5, 0.2812, 0.5, 0.2812, 0.5, 0.2812, 0.5, 0.2812, 0.5, 0.25, 0.5, 0.25, 0.5, 0.25, 0.5, 0.25, 0.5, 0.2188, 0.5, 0.2188, 0.5, 0.2188, 0.5, 0.2188, 0.5, 0.1875, 0.5, 0.1875, 0.5, 0.1875, 0.5, 0.1875, 0.5, 0.1562, 0.5, 0.1562, 0.5, 0.1562, 0.5, 0.1562, 0.5, 0.125, 0.5, 0.125, 0.5, 0.125, 0.5, 0.125, 0.5, 0.09375, 0.5, 0.09375, 0.5, 0.09375, 0.5, 0.09375, 0.5, 0.0625, 0.5, 0.0625, 0.5, 0.0625, 0.5, 0.0625, 0.5, 0.03125, 0.5, 0.03125, 0.5, 0.03125, 0.5, 0.03125, 0.5, 0.0, 0.5, 0.0, 0.5])
me_cylinder.materials.append(mat_material_001)
me_cylinder.update()
me_cylinder_001 = bpy.data.meshes.new('Cylinder.001')
me_cylinder_001.from_pydata([(2.975e-10, 0.1903, -0.574), (-1.667e-10, 0.2409, 0.574), (0.04792, 0.1867, -0.574), (0.06064, 0.2362, 0.574), (0.09401, 0.1759, -0.574), (0.119, 0.2225, 0.574), (0.1365, 0.1583, -0.574), (0.1727, 0.2003, 0.574), (0.1737, 0.1346, -0.574), (0.2198, 0.1703, 0.574), (0.2043, 0.1058, -0.574), (0.2585, 0.1338, 0.574), (0.227, 0.07284, -0.574), (0.2872, 0.09218, 0.574), (0.2409, 0.03714, -0.574), (0.3049, 0.04699, 0.574), (0.2457, 1.027e-09, -0.574), (0.3109, 1.047e-09, 0.574), (0.2409, -0.03714, -0.574), (0.3049, -0.04699, 0.574), (0.227, -0.07284, -0.574), (0.2872, -0.09218, 0.574), (0.2043, -0.1058, -0.574), (0.2585, -0.1338, 0.574), (0.1737, -0.1346, -0.574), (0.2198, -0.1703, 0.574), (0.1365, -0.1583, -0.574), (0.1727, -0.2003, 0.574), (0.09401, -0.1759, -0.574), (0.119, -0.2225, 0.574), (0.04792, -0.1867, -0.574), (0.06064, -0.2362, 0.574), (2.975e-10, -0.1903, -0.574), (-1.667e-10, -0.2409, 0.574), (-0.04792, -0.1867, -0.574), (-0.06064, -0.2362, 0.574), (-0.09401, -0.1759, -0.574), (-0.119, -0.2225, 0.574), (-0.1365, -0.1583, -0.574), (-0.1727, -0.2003, 0.574), (-0.1737, -0.1346, -0.574), (-0.2198, -0.1703, 0.574), (-0.2043, -0.1058, -0.574), (-0.2585, -0.1338, 0.574), (-0.227, -0.07284, -0.574), (-0.2872, -0.09218, 0.574), (-0.2409, -0.03714, -0.574), (-0.3049, -0.04699, 0.574), (-0.2457, 1.027e-09, -0.574), (-0.3109, 1.047e-09, 0.574), (-0.2409, 0.03714, -0.574), (-0.3049, 0.04699, 0.574), (-0.227, 0.07284, -0.574), (-0.2872, 0.09218, 0.574), (-0.2043, 0.1058, -0.574), (-0.2585, 0.1338, 0.574), (-0.1737, 0.1346, -0.574), (-0.2198, 0.1703, 0.574), (-0.1365, 0.1583, -0.574), (-0.1727, 0.2003, 0.574), (-0.09401, 0.1759, -0.574), (-0.119, 0.2225, 0.574), (-0.04792, 0.1867, -0.574), (-0.06064, 0.2362, 0.574)], [], [(0, 1, 3, 2), (2, 3, 5, 4), (4, 5, 7, 6), (6, 7, 9, 8), (8, 9, 11, 10), (10, 11, 13, 12), (12, 13, 15, 14), (14, 15, 17, 16), (16, 17, 19, 18), (18, 19, 21, 20), (20, 21, 23, 22), (22, 23, 25, 24), (24, 25, 27, 26), (26, 27, 29, 28), (28, 29, 31, 30), (30, 31, 33, 32), (32, 33, 35, 34), (34, 35, 37, 36), (36, 37, 39, 38), (38, 39, 41, 40), (40, 41, 43, 42), (42, 43, 45, 44), (44, 45, 47, 46), (46, 47, 49, 48), (48, 49, 51, 50), (50, 51, 53, 52), (52, 53, 55, 54), (54, 55, 57, 56), (56, 57, 59, 58), (58, 59, 61, 60), (3, 1, 63, 61, 59, 57, 55, 53, 51, 49, 47, 45, 43, 41, 39, 37, 35, 33, 31, 29, 27, 25, 23, 21, 19, 17, 15, 13, 11, 9, 7, 5), (60, 61, 63, 62), (62, 63, 1, 0), (0, 2, 4, 6, 8, 10, 12, 14, 16, 18, 20, 22, 24, 26, 28, 30, 32, 34, 36, 38, 40, 42, 44, 46, 48, 50, 52, 54, 56, 58, 60, 62)])
me_cylinder_001.polygons.foreach_set('use_smooth', [True] * 34)
_uv = me_cylinder_001.uv_layers.new(name='UVMap')
_uv.uv.foreach_set('vector', [0.01399, 0.7887, 0.6735, 0.8654, 0.6694, 0.9003, 0.01069, 0.8163, 0.01069, 0.8163, 0.6694, 0.9003, 0.665, 0.9346, 0.007258, 0.8435, 0.007258, 0.8435, 0.665, 0.9346, 0.6606, 0.9679, 0.003731, 0.8698, 0.003731, 0.8698, 0.6606, 0.9679, 0.656, 0.9999, 0.0001398, 0.895, 0.0001398, 0.105, 0.656, 0.0001398, 0.6611, 0.03044, 0.004159, 0.1289, 0.004159, 0.1289, 0.6611, 0.03044, 0.6656, 0.05932, 0.007737, 0.1517, 0.007737, 0.1517, 0.6656, 0.05932, 0.6696, 0.08707, 0.0109, 0.1737, 0.0109, 0.1737, 0.6696, 0.08707, 0.6732, 0.1142, 0.01368, 0.1951, 0.01368, 0.1951, 0.6732, 0.1142, 0.6763, 0.1414, 0.01616, 0.2166, 0.01616, 0.2166, 0.6763, 0.1414, 0.6791, 0.1693, 0.0184, 0.2387, 0.0184, 0.2387, 0.6791, 0.1693, 0.6817, 0.1984, 0.02045, 0.2617, 0.02045, 0.2617, 0.6817, 0.1984, 0.6841, 0.229, 0.02233, 0.2859, 0.02233, 0.2859, 0.6841, 0.229, 0.6863, 0.2612, 0.02408, 0.3113, 0.02408, 0.3113, 0.6863, 0.2612, 0.6883, 0.2948, 0.02568, 0.3378, 0.02568, 0.3378, 0.6883, 0.2948, 0.6902, 0.3293, 0.02713, 0.3651, 0.02713, 0.3651, 0.6902, 0.3293, 0.6918, 0.3644, 0.02841, 0.3929, 0.02841, 0.3929, 0.6918, 0.3644, 0.6932, 0.3996, 0.02951, 0.4206, 0.02951, 0.4206, 0.6932, 0.3996, 0.6943, 0.4341, 0.0304, 0.448, 0.0304, 0.448, 0.6943, 0.4341, 0.6952, 0.4677, 0.03108, 0.4745, 0.03108, 0.4745, 0.6952, 0.4677, 0.6957, 0.5, 0.03151, 0.5, 0.03151, 0.5, 0.6957, 0.5, 0.696, 0.5307, 0.0317, 0.5243, 0.0317, 0.5243, 0.696, 0.5307, 0.6959, 0.56, 0.03163, 0.5474, 0.03163, 0.5474, 0.6959, 0.56, 0.6954, 0.588, 0.03129, 0.5695, 0.03129, 0.5695, 0.6954, 0.588, 0.6946, 0.6153, 0.03066, 0.5912, 0.03066, 0.5912, 0.6946, 0.6153, 0.6934, 0.6427, 0.02971, 0.6128, 0.02971, 0.6128, 0.6934, 0.6427, 0.6918, 0.6707, 0.02844, 0.6349, 0.02844, 0.6349, 0.6918, 0.6707, 0.6898, 0.6998, 0.02683, 0.6579, 0.02683, 0.6579, 0.6898, 0.6998, 0.6873, 0.7305, 0.02488, 0.6821, 0.02488, 0.6821, 0.6873, 0.7305, 0.6844, 0.7626, 0.02259, 0.7075, 0.02259, 0.7075, 0.6844, 0.7626, 0.6811, 0.796, 0.01998, 0.7339, 0.6962, 0.2038, 0.6962, 0.1686, 0.7016, 0.1339, 0.712, 0.1009, 0.7272, 0.07093, 0.7465, 0.04511, 0.7693, 0.02444, 0.7945, 0.00972, 0.8213, 0.001515, 0.8487, 0.0001398, 0.8755, 0.005647, 0.9007, 0.01783, 0.9235, 0.03621, 0.9428, 0.06008, 0.958, 0.08854, 0.9685, 0.1205, 0.9738, 0.1547, 0.9738, 0.1898, 0.9685, 0.2246, 0.958, 0.2576, 0.9428, 0.2875, 0.9235, 0.3134, 0.9007, 0.334, 0.8755, 0.3487, 0.8487, 0.357, 0.8213, 0.3583, 0.7945, 0.3528, 0.7693, 0.3406, 0.7465, 0.3223, 0.7272, 0.2984, 0.712, 0.2699, 0.7016, 0.238, 0.01998, 0.7339, 0.6811, 0.796, 0.6775, 0.8305, 0.0171, 0.7611, 0.0171, 0.7611, 0.6775, 0.8305, 0.6735, 0.8654, 0.01399, 0.7887, 0.9156, 0.5085, 0.9114, 0.536, 0.9031, 0.562, 0.8911, 0.5857, 0.8758, 0.6061, 0.8579, 0.6225, 0.8379, 0.6341, 0.8167, 0.6406, 0.7951, 0.6417, 0.7739, 0.6373, 0.754, 0.6277, 0.736, 0.6132, 0.7207, 0.5943, 0.7087, 0.5718, 0.7005, 0.5466, 0.6962, 0.5195, 0.6962, 0.4918, 0.7005, 0.4643, 0.7087, 0.4382, 0.7207, 0.4146, 0.736, 0.3941, 0.754, 0.3778, 0.7739, 0.3662, 0.7951, 0.3597, 0.8167, 0.3586, 0.8379, 0.363, 0.8579, 0.3726, 0.8758, 0.3871, 0.8911, 0.406, 0.9031, 0.4285, 0.9114, 0.4537, 0.9156, 0.4807])
me_cylinder_001.materials.append(mat_material_002)
me_cylinder_001.update()
me_cube_001 = bpy.data.meshes.new('Cube.001')
me_cube_001.from_pydata([(0.3582, -1.0, -1.0), (0.4892, -1.0, 1.0), (0.3582, 1.0, -1.0), (0.4892, 1.0, 1.0), (0.0, 1.0, -1.0), (0.0, 1.0, 1.0), (0.0, -1.0, -1.0), (0.0, -1.0, 1.0), (1.608e-09, 1.0, 2.844), (0.4892, 1.0, 2.844), (0.4892, -1.0, 2.844), (1.608e-09, -1.0, 2.844), (0.7237, 1.0, 1.392), (0.7237, -1.0, 1.392), (0.6323, 1.0, 2.452), (0.6323, -1.0, 2.452), (0.8437, 1.0, 4.72), (0.8437, -1.0, 4.72), (0.8285, 1.0, 6.547), (0.8285, -1.0, 6.547), (1.374, 0.2155, 6.652), (1.374, -0.2155, 6.652), (1.371, 0.2155, 7.045), (1.371, -0.2155, 7.045)], [], [(4, 5, 3, 2), (2, 3, 1, 0), (4, 2, 0, 6), (9, 10, 15, 14), (0, 1, 7, 6), (9, 8, 11, 10), (5, 7, 11, 8), (3, 5, 8, 9), (7, 1, 10, 11), (12, 14, 18, 16), (3, 9, 14, 12), (1, 3, 12, 13), (10, 1, 13, 15), (19, 17, 21, 23), (13, 12, 16, 17), (15, 13, 17, 19), (14, 15, 19, 18), (21, 20, 22, 23), (18, 19, 23, 22), (16, 18, 22, 20), (17, 16, 20, 21)])
me_cube_001.polygons.foreach_set('use_smooth', [True] * 21)
_uv = me_cube_001.uv_layers.new(name='UVMap')
_uv.uv.foreach_set('vector', [0.375, 0.375, 0.625, 0.375, 0.625, 0.5, 0.375, 0.5, 0.375, 0.5, 0.625, 0.5, 0.625, 0.75, 0.375, 0.75, 0.25, 0.5, 0.375, 0.5, 0.375, 0.75, 0.25, 0.75, 0.625, 0.5, 0.625, 0.75, 0.625, 0.75, 0.625, 0.5, 0.375, 0.75, 0.625, 0.75, 0.625, 0.875, 0.375, 0.875, 0.625, 0.5, 0.75, 0.5, 0.75, 0.75, 0.625, 0.75, 0.0, 0.0, 0.0, 0.0, 0.0, 0.0, 0.0, 0.0, 0.625, 0.5, 0.625, 0.375, 0.625, 0.375, 0.625, 0.5, 0.625, 0.875, 0.625, 0.75, 0.625, 0.75, 0.625, 0.875, 0.625, 0.5, 0.625, 0.5, 0.625, 0.5, 0.625, 0.5, 0.625, 0.5, 0.625, 0.5, 0.625, 0.5, 0.625, 0.5, 0.625, 0.75, 0.625, 0.5, 0.625, 0.5, 0.625, 0.75, 0.625, 0.75, 0.625, 0.75, 0.625, 0.75, 0.625, 0.75, 0.625, 0.75, 0.625, 0.75, 0.625, 0.75, 0.625, 0.75, 0.625, 0.75, 0.625, 0.5, 0.625, 0.5, 0.625, 0.75, 0.625, 0.75, 0.625, 0.75, 0.625, 0.75, 0.625, 0.75, 0.625, 0.5, 0.625, 0.75, 0.625, 0.75, 0.625, 0.5, 0.625, 0.75, 0.625, 0.5, 0.625, 0.5, 0.625, 0.75, 0.625, 0.5, 0.625, 0.75, 0.625, 0.75, 0.625, 0.5, 0.625, 0.5, 0.625, 0.5, 0.625, 0.5, 0.625, 0.5, 0.625, 0.75, 0.625, 0.5, 0.625, 0.5, 0.625, 0.75])
me_cube_001.materials.append(mat_material_001)
me_cube_001.update()
me_cube = bpy.data.meshes.new('Cube')
me_cube.from_pydata([(0.7205, -0.03409, -1.0), (1.0, -0.03409, 1.0), (0.7205, 0.03409, -1.0), (1.0, 0.03409, 1.0), (-0.005882, -0.005882, 1.29), (-0.005882, 0.005882, 1.29), (0.005882, 0.005882, 1.29), (0.005882, -0.005882, 1.29), (0.0, 1.0, -1.0), (0.0, 1.0, 1.0), (0.0, -1.0, -1.0), (0.0, -1.0, 1.0), (0.0, 0.005882, 1.29), (0.0, -0.005882, 1.29)], [], [(8, 9, 3, 2), (2, 3, 1, 0), (8, 2, 0, 10), (12, 5, 4, 13), (11, 1, 7, 13), (1, 3, 6, 7), (3, 9, 12, 6), (6, 12, 13, 7), (0, 1, 11, 10)])
me_cube.polygons.foreach_set('use_smooth', [True] * 9)
_uv = me_cube.uv_layers.new(name='UVMap')
_uv.uv.foreach_set('vector', [0.375, 0.375, 0.625, 0.375, 0.625, 0.5, 0.375, 0.5, 0.375, 0.5, 0.625, 0.5, 0.625, 0.75, 0.375, 0.75, 0.25, 0.5, 0.375, 0.5, 0.375, 0.75, 0.25, 0.75, 0.75, 0.5, 0.875, 0.5, 0.875, 0.75, 0.75, 0.75, 0.625, 0.875, 0.625, 0.75, 0.625, 0.75, 0.625, 0.875, 0.625, 0.75, 0.625, 0.5, 0.625, 0.5, 0.625, 0.75, 0.625, 0.5, 0.625, 0.375, 0.625, 0.375, 0.625, 0.5, 0.625, 0.5, 0.75, 0.5, 0.75, 0.75, 0.625, 0.75, 0.375, 0.75, 0.625, 0.75, 0.625, 0.875, 0.375, 0.875])
me_cube.materials.append(mat_material)
me_cube.update()
me_plane = bpy.data.meshes.new('Plane')
me_plane.from_pydata([(-1.0, -1.0, 0.0), (1.0, -1.0, 0.0), (-1.0, 1.0, 0.0), (1.0, 1.0, 0.0)], [], [(0, 1, 3, 2)])
_uv = me_plane.uv_layers.new(name='UVMap')
_uv.uv.foreach_set('vector', [0.0, 0.0, 1.0, 0.0, 1.0, 1.0, 0.0, 1.0])
me_plane.materials.append(mat_material_004)
me_plane.update()

# ---- objects
ob_camera = bpy.data.objects.new('Camera', cam_camera)
ob_cylinder = bpy.data.objects.new('Cylinder', me_cylinder)
ob_cylinder_001 = bpy.data.objects.new('Cylinder.001', me_cylinder_001)
ob_cube = bpy.data.objects.new('Cube', me_cube_001)
ob_cube_001 = bpy.data.objects.new('Cube.001', me_cube)
ob_plane = bpy.data.objects.new('Plane', me_plane)
ob_sun = bpy.data.objects.new('Sun', light_sun)
ob_area = bpy.data.objects.new('Area', light_area)
ob_area_001 = bpy.data.objects.new('Area.001', light_area_001)

# ---- transforms, parenting, visibility, modifiers, constraints
ob_camera.location = (9.899, -3.484, 6.268)
ob_camera.rotation_euler = (0.9092, -1.312e-05, -5.189)
ob_camera.lock_rotations_4d = False
ob_camera.empty_display_type = 'ARROWS'
ob_camera.color = (0.0, 0.0, 0.0, 0.0)
ob_camera.display_type = 'WIRE'
ob_camera.lineart.crease_threshold = 0.0
ob_cylinder.location = (-1.717, -0.2339, 0.3307)
ob_cylinder.rotation_euler = (0.03596, 0.04698, 1.709)
ob_cylinder.scale = (0.3658, 0.3658, 0.1978)
_m = ob_cylinder.modifiers.new('Mirror', 'MIRROR')
_m.use_axis = (False, False, True)
_m = ob_cylinder.modifiers.new('Bevel', 'BEVEL')
_m.segments = 5
_m = ob_cylinder.modifiers.new('Subdivision', 'SUBSURF')
ob_cylinder_001.location = (-0.8801, -0.119, 0.3004)
ob_cylinder_001.rotation_euler = (1.607, 0.04698, 1.709)
ob_cube.location = (-0.3008, -0.03954, 0.2794)
ob_cube.rotation_euler = (1.607, 0.04698, 1.709)
ob_cube.scale = (-1.152, -0.2838, 0.08554)
_m = ob_cube.modifiers.new('Mirror', 'MIRROR')
_m = ob_cube.modifiers.new('Subdivision', 'SUBSURF')
ob_cube_001.location = (2.647, 0.3649, 0.1724)
ob_cube_001.rotation_euler = (1.607, 0.04698, 1.709)
ob_cube_001.scale = (0.4601, 0.09876, 2.769)
_m = ob_cube_001.modifiers.new('Mirror', 'MIRROR')
ob_plane.location = (-4.645, -1.432, 0.0)
ob_plane.scale = (13.28, 13.28, 13.28)
ob_sun.location = (2.652, -0.5089, 7.89)
ob_sun.rotation_euler = (0.1137, -0.06745, 0.1419)
ob_area.location = (-8.319, 2.818, 0.7971)
ob_area.rotation_euler = (-0.6267, -1.241, 0.2145)
ob_area_001.location = (4.188, -10.1, 2.341)
ob_area_001.rotation_euler = (2.663, -1.808, -1.003)

# ---- collection membership
col_collection.objects.link(ob_camera)
col_collection.objects.link(ob_cylinder)
col_collection.objects.link(ob_cylinder_001)
col_collection.objects.link(ob_cube)
col_collection.objects.link(ob_cube_001)
col_collection.objects.link(ob_plane)
col_collection.objects.link(ob_sun)
col_collection.objects.link(ob_area)
col_collection.objects.link(ob_area_001)

# ---- scene / render settings (as saved in the file)
scene.camera = ob_camera
scene.frame_start = 1; scene.frame_end = 1; scene.frame_set(1)
scene.render.engine = 'CYCLES'
scene.render.resolution_x = 1080
scene.cycles.samples = 64
bpy.context.view_layer.update()
